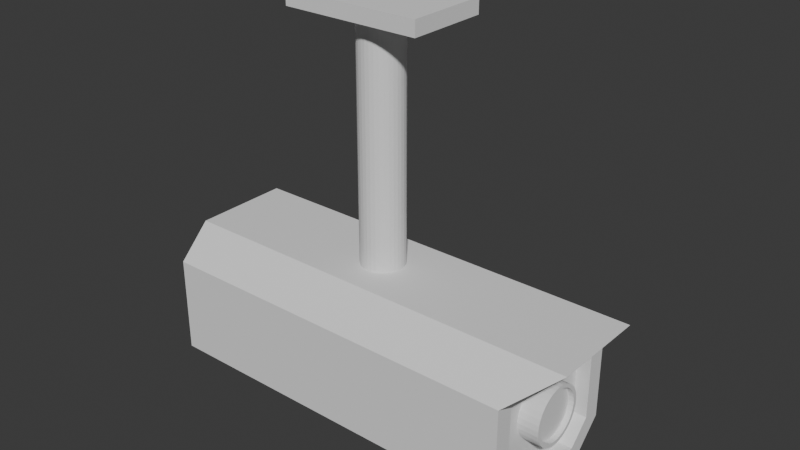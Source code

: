 # Source: cam.blend  (saved by Blender 4.0.36; exported with 4.5.12 LTS)
import bpy
from mathutils import Matrix  # noqa: F401  (used for matrix-valued properties, if any)

bpy.ops.wm.read_factory_settings(use_empty=True)
scene = bpy.context.scene
scene.name = 'Scene'

# ---- collections
col_collection = bpy.data.collections.new('Collection'); scene.collection.children.link(col_collection)

# ---- materials (node trees are filled in below, after node groups)
mat_material_001 = bpy.data.materials.new('Material.001')
mat_material_001.use_transparent_shadow = False
mat_material_001.roughness = 1.0
mat_material_002 = bpy.data.materials.new('Material.002')
mat_material_002.use_transparent_shadow = False
mat_material_002.roughness = 1.0
mat_material_003 = bpy.data.materials.new('Material.003')
mat_material_003.use_transparent_shadow = False
mat_material_003.roughness = 1.0
mat_material_004 = bpy.data.materials.new('Material.004')
mat_material_004.use_transparent_shadow = False
mat_material_004.roughness = 1.0
mat_material_005 = bpy.data.materials.new('Material.005')
mat_material_005.use_transparent_shadow = False
mat_material_005.roughness = 1.0
mat_material_006 = bpy.data.materials.new('Material.006')
mat_material_006.use_transparent_shadow = False
mat_material_006.roughness = 1.0
mat_material_007 = bpy.data.materials.new('Material.007')
mat_material_007.use_transparent_shadow = False
mat_material_007.roughness = 1.0

# ---- material node trees
mat_material_001.use_nodes = True; mat_material_001.node_tree.nodes.clear()
_N = mat_material_001.node_tree.nodes; _L = mat_material_001.node_tree.links
n0 = _N.new('ShaderNodeBsdfPrincipled'); n0.name = 'Principled BSDF'; n0.location = (0, 300)
n0.inputs[2].default_value = 1.0
n0.inputs[3].default_value = 1.45
n0.inputs[13].default_value = 0.0
n1 = _N.new('ShaderNodeOutputMaterial'); n1.name = 'Material Output'; n1.location = (280, 300)
_L.new(n0.outputs[0], n1.inputs[0])
n1.is_active_output = True
mat_material_002.use_nodes = True; mat_material_002.node_tree.nodes.clear()
_N = mat_material_002.node_tree.nodes; _L = mat_material_002.node_tree.links
n0 = _N.new('ShaderNodeBsdfPrincipled'); n0.name = 'Principled BSDF'; n0.location = (0, 300)
n0.inputs[2].default_value = 1.0
n0.inputs[3].default_value = 1.45
n0.inputs[13].default_value = 0.0
n1 = _N.new('ShaderNodeOutputMaterial'); n1.name = 'Material Output'; n1.location = (280, 300)
_L.new(n0.outputs[0], n1.inputs[0])
n1.is_active_output = True
mat_material_003.use_nodes = True; mat_material_003.node_tree.nodes.clear()
_N = mat_material_003.node_tree.nodes; _L = mat_material_003.node_tree.links
n0 = _N.new('ShaderNodeBsdfPrincipled'); n0.name = 'Principled BSDF'; n0.location = (0, 300)
n0.inputs[2].default_value = 1.0
n0.inputs[3].default_value = 1.45
n0.inputs[13].default_value = 0.0
n1 = _N.new('ShaderNodeOutputMaterial'); n1.name = 'Material Output'; n1.location = (280, 300)
_L.new(n0.outputs[0], n1.inputs[0])
n1.is_active_output = True
mat_material_004.use_nodes = True; mat_material_004.node_tree.nodes.clear()
_N = mat_material_004.node_tree.nodes; _L = mat_material_004.node_tree.links
n0 = _N.new('ShaderNodeBsdfPrincipled'); n0.name = 'Principled BSDF'; n0.location = (0, 300)
n0.inputs[2].default_value = 1.0
n0.inputs[3].default_value = 1.45
n0.inputs[13].default_value = 0.0
n1 = _N.new('ShaderNodeOutputMaterial'); n1.name = 'Material Output'; n1.location = (280, 300)
_L.new(n0.outputs[0], n1.inputs[0])
n1.is_active_output = True
mat_material_005.use_nodes = True; mat_material_005.node_tree.nodes.clear()
_N = mat_material_005.node_tree.nodes; _L = mat_material_005.node_tree.links
n0 = _N.new('ShaderNodeBsdfPrincipled'); n0.name = 'Principled BSDF'; n0.location = (0, 300)
n0.inputs[2].default_value = 1.0
n0.inputs[3].default_value = 1.45
n0.inputs[13].default_value = 0.0
n1 = _N.new('ShaderNodeOutputMaterial'); n1.name = 'Material Output'; n1.location = (280, 300)
_L.new(n0.outputs[0], n1.inputs[0])
n1.is_active_output = True
mat_material_006.use_nodes = True; mat_material_006.node_tree.nodes.clear()
_N = mat_material_006.node_tree.nodes; _L = mat_material_006.node_tree.links
n0 = _N.new('ShaderNodeBsdfPrincipled'); n0.name = 'Principled BSDF'; n0.location = (0, 300)
n0.inputs[2].default_value = 1.0
n0.inputs[3].default_value = 1.45
n0.inputs[13].default_value = 0.0
n1 = _N.new('ShaderNodeOutputMaterial'); n1.name = 'Material Output'; n1.location = (280, 300)
_L.new(n0.outputs[0], n1.inputs[0])
n1.is_active_output = True
mat_material_007.use_nodes = True; mat_material_007.node_tree.nodes.clear()
_N = mat_material_007.node_tree.nodes; _L = mat_material_007.node_tree.links
n0 = _N.new('ShaderNodeBsdfPrincipled'); n0.name = 'Principled BSDF'; n0.location = (0, 300)
n0.inputs[2].default_value = 1.0
n0.inputs[3].default_value = 1.45
n0.inputs[13].default_value = 0.0
n1 = _N.new('ShaderNodeOutputMaterial'); n1.name = 'Material Output'; n1.location = (280, 300)
_L.new(n0.outputs[0], n1.inputs[0])
n1.is_active_output = True

# ---- world
world_world = bpy.data.worlds.new('World'); scene.world = world_world
world_world.use_nodes = True; world_world.node_tree.nodes.clear()
_N = world_world.node_tree.nodes; _L = world_world.node_tree.links
n0 = _N.new('ShaderNodeOutputWorld'); n0.name = 'World Output'; n0.location = (300, 300)
n1 = _N.new('ShaderNodeBackground'); n1.name = 'Background'; n1.location = (10, 300)
n1.inputs[0].default_value = (0.05088, 0.05088, 0.05088, 1.0)
_L.new(n1.outputs[0], n0.inputs[0])
n0.is_active_output = True
world_world.color = (0.05088, 0.05088, 0.05088)
world_world.use_sun_shadow = False
world_world.sun_shadow_jitter_overblur = 0.0

# ---- meshes
me_cube_001 = bpy.data.meshes.new('Cube.001')
me_cube_001.from_pydata([(2.321, 0.5082, -0.7765), (2.606, 0.7765, -0.5082), (2.321, -0.7765, -0.5082), (2.321, -0.5082, -0.7765), (2.606, 0.7765, 0.5082), (2.321, 0.5082, 0.7765), (2.321, -0.5082, 0.7765), (2.321, -0.7765, 0.5082), (-2.321, 1.0, -0.6007), (-2.321, 0.6007, -1.0), (-2.321, -0.6007, -1.0), (-2.321, -1.0, -0.6007), (-2.321, 0.6007, 1.0), (-2.321, 1.0, 0.6007), (-2.321, -1.0, 0.6007), (-2.321, -0.6007, 1.0), (2.321, -0.6007, -1.0), (2.321, -1.0, -0.6007), (2.321, 0.6007, 1.0), (2.817, 1.0, 0.6007), (2.321, -1.0, 0.6007), (2.321, -0.6007, 1.0), (2.817, 1.0, -0.6007), (2.321, 0.6007, -1.0), (2.143, -0.5082, -0.7765), (2.143, -0.7765, -0.5082), (2.143, 0.5082, 0.7765), (2.143, 0.7765, 0.5082), (2.143, -0.7765, 0.5082), (2.143, -0.5082, 0.7765), (2.143, 0.7765, -0.5082), (2.143, 0.5082, -0.7765), (2.165, 0.0, -0.02936), (2.336, 0.0, -0.3179), (2.165, -0.005727, -0.02879), (2.336, -0.06202, -0.3118), (2.165, -0.01123, -0.02712), (2.336, -0.1217, -0.2937), (2.165, -0.01631, -0.02441), (2.336, -0.1766, -0.2643), (2.165, -0.02076, -0.02076), (2.336, -0.2248, -0.2248), (2.165, -0.02441, -0.01631), (2.336, -0.2643, -0.1766), (2.165, -0.02712, -0.01123), (2.336, -0.2937, -0.1217), (2.165, -0.02879, -0.005727), (2.336, -0.3118, -0.06202), (2.165, -0.02936, 0.0), (2.336, -0.3179, 0.0), (2.165, -0.02879, 0.005727), (2.336, -0.3118, 0.06202), (2.165, -0.02712, 0.01123), (2.336, -0.2937, 0.1217), (2.165, -0.02441, 0.01631), (2.336, -0.2643, 0.1766), (2.165, -0.02076, 0.02076), (2.336, -0.2248, 0.2248), (2.165, -0.01631, 0.02441), (2.336, -0.1766, 0.2643), (2.165, -0.01123, 0.02712), (2.336, -0.1217, 0.2937), (2.165, -0.005727, 0.02879), (2.336, -0.06202, 0.3118), (2.165, 0.0, 0.02936), (2.336, 0.0, 0.3179), (2.165, 0.005727, 0.02879), (2.336, 0.06202, 0.3118), (2.165, 0.01123, 0.02712), (2.336, 0.1217, 0.2937), (2.165, 0.01631, 0.02441), (2.336, 0.1766, 0.2643), (2.165, 0.02076, 0.02076), (2.336, 0.2248, 0.2248), (2.165, 0.02441, 0.01631), (2.336, 0.2643, 0.1766), (2.165, 0.02712, 0.01123), (2.336, 0.2937, 0.1217), (2.165, 0.02879, 0.005727), (2.336, 0.3118, 0.06202), (2.165, 0.02936, 0.0), (2.336, 0.3179, 0.0), (2.165, 0.02879, -0.005727), (2.336, 0.3118, -0.06202), (2.165, 0.02712, -0.01123), (2.336, 0.2937, -0.1217), (2.165, 0.02441, -0.01631), (2.336, 0.2643, -0.1766), (2.165, 0.02076, -0.02076), (2.336, 0.2248, -0.2248), (2.165, 0.01631, -0.02441), (2.336, 0.1766, -0.2643), (2.165, 0.01123, -0.02712), (2.336, 0.1217, -0.2937), (2.165, 0.005727, -0.02879), (2.336, 0.06202, -0.3118), (2.402, 0.0, -0.3179), (2.402, -0.06202, -0.3118), (2.402, -0.1217, -0.2937), (2.402, -0.1766, -0.2643), (2.402, -0.2248, -0.2248), (2.402, -0.2643, -0.1766), (2.402, -0.2937, -0.1217), (2.402, -0.3118, -0.06202), (2.402, -0.3179, 0.0), (2.402, -0.3118, 0.06202), (2.402, -0.2937, 0.1217), (2.402, -0.2643, 0.1766), (2.402, -0.2248, 0.2248), (2.402, -0.1766, 0.2643), (2.402, -0.1217, 0.2937), (2.402, -0.06202, 0.3118), (2.402, 0.0, 0.3179), (2.402, 0.06202, 0.3118), (2.402, 0.1217, 0.2937), (2.402, 0.1766, 0.2643), (2.402, 0.2248, 0.2248), (2.402, 0.2643, 0.1766), (2.402, 0.2937, 0.1217), (2.402, 0.3118, 0.06202), (2.402, 0.3179, 0.0), (2.402, 0.3118, -0.06202), (2.402, 0.2937, -0.1217), (2.402, 0.2643, -0.1766), (2.402, 0.2248, -0.2248), (2.402, 0.1766, -0.2643), (2.402, 0.1217, -0.2937), (2.402, 0.06202, -0.3118), (2.402, 0.0, -0.3662), (2.402, -0.07145, -0.3592), (2.402, -0.1402, -0.3384), (2.402, -0.2035, -0.3045), (2.402, -0.259, -0.259), (2.402, -0.3045, -0.2035), (2.402, -0.3384, -0.1402), (2.402, -0.3592, -0.07145), (2.402, -0.3662, 0.0), (2.402, -0.3592, 0.07145), (2.402, -0.3384, 0.1402), (2.402, -0.3045, 0.2035), (2.402, -0.259, 0.259), (2.402, -0.2035, 0.3045), (2.402, -0.1402, 0.3384), (2.402, -0.07145, 0.3592), (2.402, 0.0, 0.3662), (2.402, 0.07145, 0.3592), (2.402, 0.1402, 0.3384), (2.402, 0.2035, 0.3045), (2.402, 0.259, 0.259), (2.402, 0.3045, 0.2035), (2.402, 0.3384, 0.1402), (2.402, 0.3592, 0.07145), (2.402, 0.3662, 0.0), (2.402, 0.3592, -0.07145), (2.402, 0.3384, -0.1402), (2.402, 0.3045, -0.2035), (2.402, 0.259, -0.259), (2.402, 0.2035, -0.3045), (2.402, 0.1402, -0.3384), (2.402, 0.07145, -0.3592), (1.888, 0.0, -0.3662), (1.888, -0.07145, -0.3592), (1.888, -0.1402, -0.3384), (1.888, -0.2035, -0.3045), (1.888, -0.259, -0.259), (1.888, -0.3045, -0.2035), (1.888, -0.3384, -0.1402), (1.888, -0.3592, -0.07145), (1.888, -0.3662, 0.0), (1.888, -0.3592, 0.07145), (1.888, -0.3384, 0.1402), (1.888, -0.3045, 0.2035), (1.888, -0.259, 0.259), (1.888, -0.2035, 0.3045), (1.888, -0.1402, 0.3384), (1.888, -0.07145, 0.3592), (1.888, 0.0, 0.3662), (1.888, 0.07145, 0.3592), (1.888, 0.1402, 0.3384), (1.888, 0.2035, 0.3045), (1.888, 0.259, 0.259), (1.888, 0.3045, 0.2035), (1.888, 0.3384, 0.1402), (1.888, 0.3592, 0.07145), (1.888, 0.3662, 0.0), (1.888, 0.3592, -0.07145), (1.888, 0.3384, -0.1402), (1.888, 0.3045, -0.2035), (1.888, 0.259, -0.259), (1.888, 0.2035, -0.3045), (1.888, 0.1402, -0.3384), (1.888, 0.07145, -0.3592), (1.971, 0.4465, -0.6076), (2.275, 0.4465, -0.5404), (1.971, 0.4168, -0.6046), (2.275, 0.4299, -0.5388), (1.971, 0.3884, -0.596), (2.275, 0.414, -0.534), (1.971, 0.3621, -0.582), (2.275, 0.3994, -0.5261), (1.971, 0.3391, -0.5631), (2.275, 0.3866, -0.5156), (1.971, 0.3202, -0.5401), (2.275, 0.376, -0.5028), (1.971, 0.3062, -0.5138), (2.275, 0.3682, -0.4881), (1.971, 0.2975, -0.4853), (2.275, 0.3634, -0.4722), (1.971, 0.2946, -0.4557), (2.275, 0.3617, -0.4557), (1.971, 0.2975, -0.4261), (2.275, 0.3634, -0.4391), (1.971, 0.3062, -0.3976), (2.275, 0.3682, -0.4233), (1.971, 0.3202, -0.3713), (2.275, 0.376, -0.4086), (1.971, 0.3391, -0.3483), (2.275, 0.3866, -0.3958), (1.971, 0.3621, -0.3294), (2.275, 0.3994, -0.3852), (1.971, 0.3884, -0.3154), (2.275, 0.414, -0.3774), (1.971, 0.4168, -0.3067), (2.275, 0.4299, -0.3726), (1.971, 0.4465, -0.3038), (2.275, 0.4465, -0.3709), (1.971, 0.4761, -0.3067), (2.275, 0.463, -0.3726), (1.971, 0.5046, -0.3154), (2.275, 0.4789, -0.3774), (1.971, 0.5308, -0.3294), (2.275, 0.4935, -0.3852), (1.971, 0.5539, -0.3483), (2.275, 0.5064, -0.3958), (1.971, 0.5727, -0.3713), (2.275, 0.5169, -0.4086), (1.971, 0.5868, -0.3976), (2.275, 0.5248, -0.4233), (1.971, 0.5954, -0.4261), (2.275, 0.5296, -0.4391), (1.971, 0.5983, -0.4557), (2.275, 0.5312, -0.4557), (1.971, 0.5954, -0.4853), (2.275, 0.5296, -0.4722), (1.971, 0.5868, -0.5138), (2.275, 0.5248, -0.4881), (1.971, 0.5727, -0.5401), (2.275, 0.5169, -0.5028), (1.971, 0.5539, -0.5631), (2.275, 0.5064, -0.5156), (1.971, 0.5308, -0.582), (2.275, 0.4935, -0.5261), (1.971, 0.5046, -0.596), (2.275, 0.4789, -0.534), (1.971, 0.4761, -0.6046), (2.275, 0.463, -0.5388), (2.275, 0.4168, -0.6046), (2.275, 0.4465, -0.6076), (2.275, 0.3884, -0.596), (2.275, 0.3621, -0.582), (2.275, 0.3391, -0.5631), (2.275, 0.3202, -0.5401), (2.275, 0.3062, -0.5138), (2.275, 0.2975, -0.4853), (2.275, 0.2946, -0.4557), (2.275, 0.2975, -0.4261), (2.275, 0.3062, -0.3976), (2.275, 0.3202, -0.3713), (2.275, 0.3391, -0.3483), (2.275, 0.3621, -0.3294), (2.275, 0.3884, -0.3154), (2.275, 0.4168, -0.3067), (2.275, 0.4465, -0.3038), (2.275, 0.4761, -0.3067), (2.275, 0.5046, -0.3154), (2.275, 0.5308, -0.3294), (2.275, 0.5539, -0.3483), (2.275, 0.5727, -0.3713), (2.275, 0.5868, -0.3976), (2.275, 0.5954, -0.4261), (2.275, 0.5983, -0.4557), (2.275, 0.5954, -0.4853), (2.275, 0.5868, -0.5138), (2.275, 0.5727, -0.5401), (2.275, 0.5539, -0.5631), (2.275, 0.5308, -0.582), (2.275, 0.5046, -0.596), (2.275, 0.4761, -0.6046), (2.316, 0.4299, -0.5388), (2.316, 0.4465, -0.5404), (2.316, 0.414, -0.534), (2.316, 0.3994, -0.5261), (2.316, 0.3866, -0.5156), (2.316, 0.376, -0.5028), (2.316, 0.3682, -0.4881), (2.316, 0.3634, -0.4722), (2.316, 0.3617, -0.4557), (2.316, 0.3634, -0.4391), (2.316, 0.3682, -0.4233), (2.316, 0.376, -0.4086), (2.316, 0.3866, -0.3958), (2.316, 0.3994, -0.3852), (2.316, 0.414, -0.3774), (2.316, 0.4299, -0.3726), (2.316, 0.4465, -0.3709), (2.316, 0.463, -0.3726), (2.316, 0.4789, -0.3774), (2.316, 0.4935, -0.3852), (2.316, 0.5064, -0.3958), (2.316, 0.5169, -0.4086), (2.316, 0.5248, -0.4233), (2.316, 0.5296, -0.4391), (2.316, 0.5312, -0.4557), (2.316, 0.5296, -0.4722), (2.316, 0.5248, -0.4881), (2.316, 0.5169, -0.5028), (2.316, 0.5064, -0.5156), (2.316, 0.4935, -0.5261), (2.316, 0.4789, -0.534), (2.316, 0.463, -0.5388)], [], [(11, 17, 20, 14), (14, 15, 12, 13, 8, 9, 10, 11), (21, 18, 12, 15), (22, 8, 13, 19), (1, 4, 27, 30), (17, 11, 10, 16), (19, 13, 12, 18), (14, 20, 21, 15), (8, 22, 23, 9), (10, 9, 23, 16), (3, 2, 17, 16), (5, 4, 19, 18), (7, 6, 21, 20), (1, 0, 23, 22), (0, 3, 16, 23), (2, 7, 20, 17), (4, 1, 22, 19), (6, 5, 18, 21), (25, 24, 31, 30, 27, 26, 29, 28), (3, 0, 31, 24), (6, 7, 28, 29), (2, 3, 24, 25), (5, 6, 29, 26), (7, 2, 25, 28), (0, 1, 30, 31), (4, 5, 26, 27), (32, 33, 35, 34), (34, 35, 37, 36), (36, 37, 39, 38), (38, 39, 41, 40), (40, 41, 43, 42), (42, 43, 45, 44), (44, 45, 47, 46), (46, 47, 49, 48), (48, 49, 51, 50), (50, 51, 53, 52), (52, 53, 55, 54), (54, 55, 57, 56), (56, 57, 59, 58), (58, 59, 61, 60), (60, 61, 63, 62), (62, 63, 65, 64), (64, 65, 67, 66), (66, 67, 69, 68), (68, 69, 71, 70), (70, 71, 73, 72), (72, 73, 75, 74), (74, 75, 77, 76), (76, 77, 79, 78), (78, 79, 81, 80), (80, 81, 83, 82), (82, 83, 85, 84), (84, 85, 87, 86), (86, 87, 89, 88), (88, 89, 91, 90), (90, 91, 93, 92), (92, 93, 95, 94), (94, 95, 33, 32), (32, 34, 36, 38, 40, 42, 44, 46, 48, 50, 52, 54, 56, 58, 60, 62, 64, 66, 68, 70, 72, 74, 76, 78, 80, 82, 84, 86, 88, 90, 92, 94), (41, 39, 99, 100), (59, 57, 108, 109), (77, 75, 117, 118), (95, 93, 126, 127), (51, 49, 104, 105), (69, 67, 113, 114), (87, 85, 122, 123), (43, 41, 100, 101), (61, 59, 109, 110), (79, 77, 118, 119), (35, 33, 96, 97), (33, 95, 127, 96), (53, 51, 105, 106), (71, 69, 114, 115), (89, 87, 123, 124), (45, 43, 101, 102), (63, 61, 110, 111), (81, 79, 119, 120), (37, 35, 97, 98), (55, 53, 106, 107), (73, 71, 115, 116), (91, 89, 124, 125), (47, 45, 102, 103), (65, 63, 111, 112), (83, 81, 120, 121), (39, 37, 98, 99), (57, 55, 107, 108), (75, 73, 116, 117), (93, 91, 125, 126), (49, 47, 103, 104), (67, 65, 112, 113), (85, 83, 121, 122), (106, 105, 137, 138), (120, 119, 151, 152), (107, 106, 138, 139), (121, 120, 152, 153), (108, 107, 139, 140), (122, 121, 153, 154), (109, 108, 140, 141), (123, 122, 154, 155), (110, 109, 141, 142), (97, 96, 128, 129), (124, 123, 155, 156), (111, 110, 142, 143), (98, 97, 129, 130), (125, 124, 156, 157), (112, 111, 143, 144), (99, 98, 130, 131), (126, 125, 157, 158), (113, 112, 144, 145), (100, 99, 131, 132), (127, 126, 158, 159), (114, 113, 145, 146), (101, 100, 132, 133), (96, 127, 159, 128), (115, 114, 146, 147), (102, 101, 133, 134), (116, 115, 147, 148), (103, 102, 134, 135), (117, 116, 148, 149), (104, 103, 135, 136), (118, 117, 149, 150), (105, 104, 136, 137), (119, 118, 150, 151), (141, 140, 172, 173), (155, 154, 186, 187), (142, 141, 173, 174), (129, 128, 160, 161), (156, 155, 187, 188), (143, 142, 174, 175), (130, 129, 161, 162), (157, 156, 188, 189), (144, 143, 175, 176), (131, 130, 162, 163), (158, 157, 189, 190), (145, 144, 176, 177), (132, 131, 163, 164), (159, 158, 190, 191), (146, 145, 177, 178), (133, 132, 164, 165), (128, 159, 191, 160), (147, 146, 178, 179), (134, 133, 165, 166), (148, 147, 179, 180), (135, 134, 166, 167), (149, 148, 180, 181), (136, 135, 167, 168), (150, 149, 181, 182), (137, 136, 168, 169), (151, 150, 182, 183), (138, 137, 169, 170), (152, 151, 183, 184), (139, 138, 170, 171), (153, 152, 184, 185), (140, 139, 171, 172), (154, 153, 185, 186), (35, 37, 39, 41, 43, 45, 47, 49, 51, 53, 55, 57, 59, 61, 63, 65, 67, 69, 71, 73, 75, 77, 79, 81, 83, 85, 87, 89, 91, 93, 95, 33), (192, 257, 256, 194), (194, 256, 258, 196), (196, 258, 259, 198), (198, 259, 260, 200), (200, 260, 261, 202), (202, 261, 262, 204), (204, 262, 263, 206), (206, 263, 264, 208), (208, 264, 265, 210), (210, 265, 266, 212), (212, 266, 267, 214), (214, 267, 268, 216), (216, 268, 269, 218), (218, 269, 270, 220), (220, 270, 271, 222), (222, 271, 272, 224), (224, 272, 273, 226), (226, 273, 274, 228), (228, 274, 275, 230), (230, 275, 276, 232), (232, 276, 277, 234), (234, 277, 278, 236), (236, 278, 279, 238), (238, 279, 280, 240), (240, 280, 281, 242), (242, 281, 282, 244), (244, 282, 283, 246), (246, 283, 284, 248), (248, 284, 285, 250), (250, 285, 286, 252), (252, 286, 287, 254), (254, 287, 257, 192), (192, 194, 196, 198, 200, 202, 204, 206, 208, 210, 212, 214, 216, 218, 220, 222, 224, 226, 228, 230, 232, 234, 236, 238, 240, 242, 244, 246, 248, 250, 252, 254), (193, 195, 256, 257), (195, 197, 258, 256), (197, 199, 259, 258), (199, 201, 260, 259), (201, 203, 261, 260), (203, 205, 262, 261), (205, 207, 263, 262), (207, 209, 264, 263), (209, 211, 265, 264), (211, 213, 266, 265), (213, 215, 267, 266), (215, 217, 268, 267), (217, 219, 269, 268), (219, 221, 270, 269), (221, 223, 271, 270), (223, 225, 272, 271), (225, 227, 273, 272), (227, 229, 274, 273), (229, 231, 275, 274), (231, 233, 276, 275), (233, 235, 277, 276), (235, 237, 278, 277), (237, 239, 279, 278), (239, 241, 280, 279), (241, 243, 281, 280), (243, 245, 282, 281), (245, 247, 283, 282), (247, 249, 284, 283), (249, 251, 285, 284), (251, 253, 286, 285), (253, 255, 287, 286), (255, 193, 257, 287), (213, 211, 297, 298), (288, 289, 319, 318, 317, 316, 315, 314, 313, 312, 311, 310, 309, 308, 307, 306, 305, 304, 303, 302, 301, 300, 299, 298, 297, 296, 295, 294, 293, 292, 291, 290), (241, 239, 311, 312), (215, 213, 298, 299), (243, 241, 312, 313), (217, 215, 299, 300), (245, 243, 313, 314), (219, 217, 300, 301), (247, 245, 314, 315), (221, 219, 301, 302), (195, 193, 289, 288), (249, 247, 315, 316), (223, 221, 302, 303), (197, 195, 288, 290), (251, 249, 316, 317), (225, 223, 303, 304), (199, 197, 290, 291), (253, 251, 317, 318), (227, 225, 304, 305), (201, 199, 291, 292), (255, 253, 318, 319), (229, 227, 305, 306), (203, 201, 292, 293), (193, 255, 319, 289), (231, 229, 306, 307), (205, 203, 293, 294), (233, 231, 307, 308), (207, 205, 294, 295), (235, 233, 308, 309), (209, 207, 295, 296), (237, 235, 309, 310), (211, 209, 296, 297), (239, 237, 310, 311)])
me_cube_001.polygons.foreach_set('material_index', [0, 0, 0, 0, 0, 0, 0, 0, 0, 0, 0, 0, 0, 0, 0, 0, 0, 0, 0, 0, 0, 0, 0, 0, 0, 0, 1, 1, 1, 1, 1, 1, 1, 1, 1, 1, 1, 1, 1, 1, 1, 1, 1, 1, 1, 1, 1, 1, 1, 1, 1, 1, 1, 1, 1, 1, 1, 1, 1, 1, 1, 1, 1, 1, 1, 1, 1, 1, 1, 1, 1, 1, 1, 1, 1, 1, 1, 1, 1, 1, 1, 1, 1, 1, 1, 1, 1, 1, 1, 1, 1, 1, 1, 1, 1, 1, 1, 1, 1, 1, 1, 1, 1, 1, 1, 1, 1, 1, 1, 1, 1, 1, 1, 1, 1, 1, 1, 1, 1, 1, 1, 1, 1, 1, 1, 1, 1, 1, 1, 1, 1, 1, 1, 1, 1, 1, 1, 1, 1, 1, 1, 1, 1, 1, 1, 1, 1, 1, 1, 1, 1, 1, 1, 1, 1, 2, 3, 3, 3, 3, 3, 3, 3, 3, 3, 3, 3, 3, 3, 3, 3, 3, 3, 3, 3, 3, 3, 3, 3, 3, 3, 3, 3, 3, 3, 3, 3, 3, 3, 3, 3, 3, 3, 3, 3, 3, 3, 3, 3, 3, 3, 3, 3, 3, 3, 3, 3, 3, 3, 3, 3, 3, 3, 3, 3, 3, 3, 3, 3, 3, 3, 4, 4, 4, 4, 4, 4, 4, 4, 4, 4, 4, 4, 4, 4, 4, 4, 4, 4, 4, 4, 4, 4, 4, 4, 4, 4, 4, 4, 4, 4, 4, 4, 4])
_uv = me_cube_001.uv_layers.new(name='UVMap')
_uv.uv.foreach_set('vector', [0.125, 0.5499, 0.375, 0.5499, 0.375, 0.7001, 0.125, 0.7001, 0.375, 0.04991, 0.4249, 0.0, 0.5751, 0.0, 0.625, 0.04991, 0.625, 0.2001, 0.5751, 0.25, 0.4249, 0.25, 0.375, 0.2001, 0.4249, 0.75, 0.5751, 0.75, 0.5751, 1.0, 0.4249, 1.0, 0.625, 0.5499, 0.875, 0.5499, 0.875, 0.7001, 0.625, 0.7001, 0.5971, 0.5615, 0.5971, 0.6885, 0.5971, 0.6885, 0.5971, 0.5615, 0.375, 0.5499, 0.125, 0.5499, 0.125, 0.5, 0.375, 0.5, 0.625, 0.75, 0.625, 1.0, 0.5751, 1.0, 0.5751, 0.75, 0.125, 0.7001, 0.375, 0.7001, 0.375, 0.75, 0.125, 0.75, 0.625, 0.25, 0.625, 0.5, 0.5751, 0.5, 0.5751, 0.25, 0.4249, 0.25, 0.5751, 0.25, 0.5751, 0.5, 0.4249, 0.5, 0.4365, 0.5279, 0.4029, 0.5615, 0.375, 0.5499, 0.4249, 0.5, 0.5635, 0.7221, 0.5971, 0.6885, 0.625, 0.7001, 0.5751, 0.75, 0.4029, 0.6885, 0.4365, 0.7221, 0.4249, 0.75, 0.375, 0.7001, 0.5971, 0.5615, 0.5635, 0.5279, 0.5751, 0.5, 0.625, 0.5499, 0.5635, 0.5279, 0.4365, 0.5279, 0.4249, 0.5, 0.5751, 0.5, 0.4029, 0.5615, 0.4029, 0.6885, 0.375, 0.7001, 0.375, 0.5499, 0.5971, 0.6885, 0.5971, 0.5615, 0.625, 0.5499, 0.625, 0.7001, 0.4365, 0.7221, 0.5635, 0.7221, 0.5751, 0.75, 0.4249, 0.75, 0.4029, 0.5615, 0.4365, 0.5279, 0.5635, 0.5279, 0.5971, 0.5615, 0.5971, 0.6885, 0.5635, 0.7221, 0.4365, 0.7221, 0.4029, 0.6885, 0.4365, 0.5279, 0.5635, 0.5279, 0.5635, 0.5279, 0.4365, 0.5279, 0.4365, 0.7221, 0.4029, 0.6885, 0.4029, 0.6885, 0.4365, 0.7221, 0.4029, 0.5615, 0.4365, 0.5279, 0.4365, 0.5279, 0.4029, 0.5615, 0.5635, 0.7221, 0.4365, 0.7221, 0.4365, 0.7221, 0.5635, 0.7221, 0.4029, 0.6885, 0.4029, 0.5615, 0.4029, 0.5615, 0.4029, 0.6885, 0.5635, 0.5279, 0.5971, 0.5615, 0.5971, 0.5615, 0.5635, 0.5279, 0.5971, 0.6885, 0.5635, 0.7221, 0.5635, 0.7221, 0.5971, 0.6885, 1.0, 0.5, 1.0, 1.0, 0.9688, 1.0, 0.9688, 0.5, 0.9688, 0.5, 0.9688, 1.0, 0.9375, 1.0, 0.9375, 0.5, 0.9375, 0.5, 0.9375, 1.0, 0.9062, 1.0, 0.9062, 0.5, 0.9062, 0.5, 0.9062, 1.0, 0.875, 1.0, 0.875, 0.5, 0.875, 0.5, 0.875, 1.0, 0.8438, 1.0, 0.8438, 0.5, 0.8438, 0.5, 0.8438, 1.0, 0.8125, 1.0, 0.8125, 0.5, 0.8125, 0.5, 0.8125, 1.0, 0.7812, 1.0, 0.7812, 0.5, 0.7812, 0.5, 0.7812, 1.0, 0.75, 1.0, 0.75, 0.5, 0.75, 0.5, 0.75, 1.0, 0.7188, 1.0, 0.7188, 0.5, 0.7188, 0.5, 0.7188, 1.0, 0.6875, 1.0, 0.6875, 0.5, 0.6875, 0.5, 0.6875, 1.0, 0.6562, 1.0, 0.6562, 0.5, 0.6562, 0.5, 0.6562, 1.0, 0.625, 1.0, 0.625, 0.5, 0.625, 0.5, 0.625, 1.0, 0.5938, 1.0, 0.5938, 0.5, 0.5938, 0.5, 0.5938, 1.0, 0.5625, 1.0, 0.5625, 0.5, 0.5625, 0.5, 0.5625, 1.0, 0.5312, 1.0, 0.5312, 0.5, 0.5312, 0.5, 0.5312, 1.0, 0.5, 1.0, 0.5, 0.5, 0.5, 0.5, 0.5, 1.0, 0.4688, 1.0, 0.4688, 0.5, 0.4688, 0.5, 0.4688, 1.0, 0.4375, 1.0, 0.4375, 0.5, 0.4375, 0.5, 0.4375, 1.0, 0.4062, 1.0, 0.4062, 0.5, 0.4062, 0.5, 0.4062, 1.0, 0.375, 1.0, 0.375, 0.5, 0.375, 0.5, 0.375, 1.0, 0.3438, 1.0, 0.3438, 0.5, 0.3438, 0.5, 0.3438, 1.0, 0.3125, 1.0, 0.3125, 0.5, 0.3125, 0.5, 0.3125, 1.0, 0.2812, 1.0, 0.2812, 0.5, 0.2812, 0.5, 0.2812, 1.0, 0.25, 1.0, 0.25, 0.5, 0.25, 0.5, 0.25, 1.0, 0.2188, 1.0, 0.2188, 0.5, 0.2188, 0.5, 0.2188, 1.0, 0.1875, 1.0, 0.1875, 0.5, 0.1875, 0.5, 0.1875, 1.0, 0.1562, 1.0, 0.1562, 0.5, 0.1562, 0.5, 0.1562, 1.0, 0.125, 1.0, 0.125, 0.5, 0.125, 0.5, 0.125, 1.0, 0.09375, 1.0, 0.09375, 0.5, 0.09375, 0.5, 0.09375, 1.0, 0.0625, 1.0, 0.0625, 0.5, 0.0625, 0.5, 0.0625, 1.0, 0.03125, 1.0, 0.03125, 0.5, 0.03125, 0.5, 0.03125, 1.0, 0.0, 1.0, 0.0, 0.5, 0.75, 0.49, 0.7968, 0.4854, 0.8418, 0.4717, 0.8833, 0.4496, 0.9197, 0.4197, 0.9496, 0.3833, 0.9717, 0.3418, 0.9854, 0.2968, 0.99, 0.25, 0.9854, 0.2032, 0.9717, 0.1582, 0.9496, 0.1167, 0.9197, 0.08029, 0.8833, 0.05045, 0.8418, 0.02827, 0.7968, 0.01461, 0.75, 0.01, 0.7032, 0.01461, 0.6582, 0.02827, 0.6167, 0.05045, 0.5803, 0.08029, 0.5504, 0.1167, 0.5283, 0.1582, 0.5146, 0.2032, 0.51, 0.25, 0.5146, 0.2968, 0.5283, 0.3418, 0.5504, 0.3833, 0.5803, 0.4197, 0.6167, 0.4496, 0.6582, 0.4717, 0.7032, 0.4854, 0.875, 1.0, 0.9062, 1.0, 0.9062, 1.0, 0.875, 1.0, 0.5938, 1.0, 0.625, 1.0, 0.625, 1.0, 0.5938, 1.0, 0.3125, 1.0, 0.3438, 1.0, 0.3438, 1.0, 0.3125, 1.0, 0.03125, 1.0, 0.0625, 1.0, 0.0625, 1.0, 0.03125, 1.0, 0.7188, 1.0, 0.75, 1.0, 0.75, 1.0, 0.7188, 1.0, 0.4375, 1.0, 0.4688, 1.0, 0.4688, 1.0, 0.4375, 1.0, 0.1562, 1.0, 0.1875, 1.0, 0.1875, 1.0, 0.1562, 1.0, 0.8438, 1.0, 0.875, 1.0, 0.875, 1.0, 0.8438, 1.0, 0.5625, 1.0, 0.5938, 1.0, 0.5938, 1.0, 0.5625, 1.0, 0.2812, 1.0, 0.3125, 1.0, 0.3125, 1.0, 0.2812, 1.0, 0.9688, 1.0, 1.0, 1.0, 1.0, 1.0, 0.9688, 1.0, 0.0, 1.0, 0.03125, 1.0, 0.03125, 1.0, 0.0, 1.0, 0.6875, 1.0, 0.7188, 1.0, 0.7188, 1.0, 0.6875, 1.0, 0.4062, 1.0, 0.4375, 1.0, 0.4375, 1.0, 0.4062, 1.0, 0.125, 1.0, 0.1562, 1.0, 0.1562, 1.0, 0.125, 1.0, 0.8125, 1.0, 0.8438, 1.0, 0.8438, 1.0, 0.8125, 1.0, 0.5312, 1.0, 0.5625, 1.0, 0.5625, 1.0, 0.5312, 1.0, 0.25, 1.0, 0.2812, 1.0, 0.2812, 1.0, 0.25, 1.0, 0.9375, 1.0, 0.9688, 1.0, 0.9688, 1.0, 0.9375, 1.0, 0.6562, 1.0, 0.6875, 1.0, 0.6875, 1.0, 0.6562, 1.0, 0.375, 1.0, 0.4062, 1.0, 0.4062, 1.0, 0.375, 1.0, 0.09375, 1.0, 0.125, 1.0, 0.125, 1.0, 0.09375, 1.0, 0.7812, 1.0, 0.8125, 1.0, 0.8125, 1.0, 0.7812, 1.0, 0.5, 1.0, 0.5312, 1.0, 0.5312, 1.0, 0.5, 1.0, 0.2188, 1.0, 0.25, 1.0, 0.25, 1.0, 0.2188, 1.0, 0.9062, 1.0, 0.9375, 1.0, 0.9375, 1.0, 0.9062, 1.0, 0.625, 1.0, 0.6562, 1.0, 0.6562, 1.0, 0.625, 1.0, 0.3438, 1.0, 0.375, 1.0, 0.375, 1.0, 0.3438, 1.0, 0.0625, 1.0, 0.09375, 1.0, 0.09375, 1.0, 0.0625, 1.0, 0.75, 1.0, 0.7812, 1.0, 0.7812, 1.0, 0.75, 1.0, 0.4688, 1.0, 0.5, 1.0, 0.5, 1.0, 0.4688, 1.0, 0.1875, 1.0, 0.2188, 1.0, 0.2188, 1.0, 0.1875, 1.0, 0.6875, 1.0, 0.7188, 1.0, 0.7188, 1.0, 0.6875, 1.0, 0.25, 1.0, 0.2812, 1.0, 0.2812, 1.0, 0.25, 1.0, 0.6562, 1.0, 0.6875, 1.0, 0.6875, 1.0, 0.6562, 1.0, 0.2188, 1.0, 0.25, 1.0, 0.25, 1.0, 0.2188, 1.0, 0.625, 1.0, 0.6562, 1.0, 0.6562, 1.0, 0.625, 1.0, 0.1875, 1.0, 0.2188, 1.0, 0.2188, 1.0, 0.1875, 1.0, 0.5938, 1.0, 0.625, 1.0, 0.625, 1.0, 0.5938, 1.0, 0.1562, 1.0, 0.1875, 1.0, 0.1875, 1.0, 0.1562, 1.0, 0.5625, 1.0, 0.5938, 1.0, 0.5938, 1.0, 0.5625, 1.0, 0.9688, 1.0, 1.0, 1.0, 1.0, 1.0, 0.9688, 1.0, 0.125, 1.0, 0.1562, 1.0, 0.1562, 1.0, 0.125, 1.0, 0.5312, 1.0, 0.5625, 1.0, 0.5625, 1.0, 0.5312, 1.0, 0.9375, 1.0, 0.9688, 1.0, 0.9688, 1.0, 0.9375, 1.0, 0.09375, 1.0, 0.125, 1.0, 0.125, 1.0, 0.09375, 1.0, 0.5, 1.0, 0.5312, 1.0, 0.5312, 1.0, 0.5, 1.0, 0.9062, 1.0, 0.9375, 1.0, 0.9375, 1.0, 0.9062, 1.0, 0.0625, 1.0, 0.09375, 1.0, 0.09375, 1.0, 0.0625, 1.0, 0.4688, 1.0, 0.5, 1.0, 0.5, 1.0, 0.4688, 1.0, 0.875, 1.0, 0.9062, 1.0, 0.9062, 1.0, 0.875, 1.0, 0.03125, 1.0, 0.0625, 1.0, 0.0625, 1.0, 0.03125, 1.0, 0.4375, 1.0, 0.4688, 1.0, 0.4688, 1.0, 0.4375, 1.0, 0.8438, 1.0, 0.875, 1.0, 0.875, 1.0, 0.8438, 1.0, 0.0, 1.0, 0.03125, 1.0, 0.03125, 1.0, 0.0, 1.0, 0.4062, 1.0, 0.4375, 1.0, 0.4375, 1.0, 0.4062, 1.0, 0.8125, 1.0, 0.8438, 1.0, 0.8438, 1.0, 0.8125, 1.0, 0.375, 1.0, 0.4062, 1.0, 0.4062, 1.0, 0.375, 1.0, 0.7812, 1.0, 0.8125, 1.0, 0.8125, 1.0, 0.7812, 1.0, 0.3438, 1.0, 0.375, 1.0, 0.375, 1.0, 0.3438, 1.0, 0.75, 1.0, 0.7812, 1.0, 0.7812, 1.0, 0.75, 1.0, 0.3125, 1.0, 0.3438, 1.0, 0.3438, 1.0, 0.3125, 1.0, 0.7188, 1.0, 0.75, 1.0, 0.75, 1.0, 0.7188, 1.0, 0.2812, 1.0, 0.3125, 1.0, 0.3125, 1.0, 0.2812, 1.0, 0.5938, 1.0, 0.625, 1.0, 0.625, 1.0, 0.5938, 1.0, 0.1562, 1.0, 0.1875, 1.0, 0.1875, 1.0, 0.1562, 1.0, 0.5625, 1.0, 0.5938, 1.0, 0.5938, 1.0, 0.5625, 1.0, 0.9688, 1.0, 1.0, 1.0, 1.0, 1.0, 0.9688, 1.0, 0.125, 1.0, 0.1562, 1.0, 0.1562, 1.0, 0.125, 1.0, 0.5312, 1.0, 0.5625, 1.0, 0.5625, 1.0, 0.5312, 1.0, 0.9375, 1.0, 0.9688, 1.0, 0.9688, 1.0, 0.9375, 1.0, 0.09375, 1.0, 0.125, 1.0, 0.125, 1.0, 0.09375, 1.0, 0.5, 1.0, 0.5312, 1.0, 0.5312, 1.0, 0.5, 1.0, 0.9062, 1.0, 0.9375, 1.0, 0.9375, 1.0, 0.9062, 1.0, 0.0625, 1.0, 0.09375, 1.0, 0.09375, 1.0, 0.0625, 1.0, 0.4688, 1.0, 0.5, 1.0, 0.5, 1.0, 0.4688, 1.0, 0.875, 1.0, 0.9062, 1.0, 0.9062, 1.0, 0.875, 1.0, 0.03125, 1.0, 0.0625, 1.0, 0.0625, 1.0, 0.03125, 1.0, 0.4375, 1.0, 0.4688, 1.0, 0.4688, 1.0, 0.4375, 1.0, 0.8438, 1.0, 0.875, 1.0, 0.875, 1.0, 0.8438, 1.0, 0.0, 1.0, 0.03125, 1.0, 0.03125, 1.0, 0.0, 1.0, 0.4062, 1.0, 0.4375, 1.0, 0.4375, 1.0, 0.4062, 1.0, 0.8125, 1.0, 0.8438, 1.0, 0.8438, 1.0, 0.8125, 1.0, 0.375, 1.0, 0.4062, 1.0, 0.4062, 1.0, 0.375, 1.0, 0.7812, 1.0, 0.8125, 1.0, 0.8125, 1.0, 0.7812, 1.0, 0.3438, 1.0, 0.375, 1.0, 0.375, 1.0, 0.3438, 1.0, 0.75, 1.0, 0.7812, 1.0, 0.7812, 1.0, 0.75, 1.0, 0.3125, 1.0, 0.3438, 1.0, 0.3438, 1.0, 0.3125, 1.0, 0.7188, 1.0, 0.75, 1.0, 0.75, 1.0, 0.7188, 1.0, 0.2812, 1.0, 0.3125, 1.0, 0.3125, 1.0, 0.2812, 1.0, 0.6875, 1.0, 0.7188, 1.0, 0.7188, 1.0, 0.6875, 1.0, 0.25, 1.0, 0.2812, 1.0, 0.2812, 1.0, 0.25, 1.0, 0.6562, 1.0, 0.6875, 1.0, 0.6875, 1.0, 0.6562, 1.0, 0.2188, 1.0, 0.25, 1.0, 0.25, 1.0, 0.2188, 1.0, 0.625, 1.0, 0.6562, 1.0, 0.6562, 1.0, 0.625, 1.0, 0.1875, 1.0, 0.2188, 1.0, 0.2188, 1.0, 0.1875, 1.0, 0.0, 0.0, 0.0, 0.0, 0.0, 0.0, 0.0, 0.0, 0.0, 0.0, 0.0, 0.0, 0.0, 0.0, 0.0, 0.0, 0.0, 0.0, 0.0, 0.0, 0.0, 0.0, 0.0, 0.0, 0.0, 0.0, 0.0, 0.0, 0.0, 0.0, 0.0, 0.0, 0.0, 0.0, 0.0, 0.0, 0.0, 0.0, 0.0, 0.0, 0.0, 0.0, 0.0, 0.0, 0.0, 0.0, 0.0, 0.0, 0.0, 0.0, 0.0, 0.0, 0.0, 0.0, 0.0, 0.0, 0.0, 0.0, 0.0, 0.0, 0.0, 0.0, 0.0, 0.0, 1.0, 0.5, 1.0, 1.0, 0.9688, 1.0, 0.9688, 0.5, 0.9688, 0.5, 0.9688, 1.0, 0.9375, 1.0, 0.9375, 0.5, 0.9375, 0.5, 0.9375, 1.0, 0.9062, 1.0, 0.9062, 0.5, 0.9062, 0.5, 0.9062, 1.0, 0.875, 1.0, 0.875, 0.5, 0.875, 0.5, 0.875, 1.0, 0.8438, 1.0, 0.8438, 0.5, 0.8438, 0.5, 0.8438, 1.0, 0.8125, 1.0, 0.8125, 0.5, 0.8125, 0.5, 0.8125, 1.0, 0.7812, 1.0, 0.7812, 0.5, 0.7812, 0.5, 0.7812, 1.0, 0.75, 1.0, 0.75, 0.5, 0.75, 0.5, 0.75, 1.0, 0.7188, 1.0, 0.7188, 0.5, 0.7188, 0.5, 0.7188, 1.0, 0.6875, 1.0, 0.6875, 0.5, 0.6875, 0.5, 0.6875, 1.0, 0.6562, 1.0, 0.6562, 0.5, 0.6562, 0.5, 0.6562, 1.0, 0.625, 1.0, 0.625, 0.5, 0.625, 0.5, 0.625, 1.0, 0.5938, 1.0, 0.5938, 0.5, 0.5938, 0.5, 0.5938, 1.0, 0.5625, 1.0, 0.5625, 0.5, 0.5625, 0.5, 0.5625, 1.0, 0.5312, 1.0, 0.5312, 0.5, 0.5312, 0.5, 0.5312, 1.0, 0.5, 1.0, 0.5, 0.5, 0.5, 0.5, 0.5, 1.0, 0.4688, 1.0, 0.4688, 0.5, 0.4688, 0.5, 0.4688, 1.0, 0.4375, 1.0, 0.4375, 0.5, 0.4375, 0.5, 0.4375, 1.0, 0.4062, 1.0, 0.4062, 0.5, 0.4062, 0.5, 0.4062, 1.0, 0.375, 1.0, 0.375, 0.5, 0.375, 0.5, 0.375, 1.0, 0.3438, 1.0, 0.3438, 0.5, 0.3438, 0.5, 0.3438, 1.0, 0.3125, 1.0, 0.3125, 0.5, 0.3125, 0.5, 0.3125, 1.0, 0.2812, 1.0, 0.2812, 0.5, 0.2812, 0.5, 0.2812, 1.0, 0.25, 1.0, 0.25, 0.5, 0.25, 0.5, 0.25, 1.0, 0.2188, 1.0, 0.2188, 0.5, 0.2188, 0.5, 0.2188, 1.0, 0.1875, 1.0, 0.1875, 0.5, 0.1875, 0.5, 0.1875, 1.0, 0.1562, 1.0, 0.1562, 0.5, 0.1562, 0.5, 0.1562, 1.0, 0.125, 1.0, 0.125, 0.5, 0.125, 0.5, 0.125, 1.0, 0.09375, 1.0, 0.09375, 0.5, 0.09375, 0.5, 0.09375, 1.0, 0.0625, 1.0, 0.0625, 0.5, 0.0625, 0.5, 0.0625, 1.0, 0.03125, 1.0, 0.03125, 0.5, 0.03125, 0.5, 0.03125, 1.0, 0.0, 1.0, 0.0, 0.5, 0.75, 0.49, 0.7968, 0.4854, 0.8418, 0.4717, 0.8833, 0.4496, 0.9197, 0.4197, 0.9496, 0.3833, 0.9717, 0.3418, 0.9854, 0.2968, 0.99, 0.25, 0.9854, 0.2032, 0.9717, 0.1582, 0.9496, 0.1167, 0.9197, 0.08029, 0.8833, 0.05045, 0.8418, 0.02827, 0.7968, 0.01461, 0.75, 0.01, 0.7032, 0.01461, 0.6582, 0.02827, 0.6167, 0.05045, 0.5803, 0.08029, 0.5504, 0.1167, 0.5283, 0.1582, 0.5146, 0.2032, 0.51, 0.25, 0.5146, 0.2968, 0.5283, 0.3418, 0.5504, 0.3833, 0.5803, 0.4197, 0.6167, 0.4496, 0.6582, 0.4717, 0.7032, 0.4854, 0.25, 0.4075, 0.2807, 0.4045, 0.2968, 0.4854, 0.25, 0.49, 0.2807, 0.4045, 0.3103, 0.3955, 0.3418, 0.4717, 0.2968, 0.4854, 0.3103, 0.3955, 0.3375, 0.381, 0.3833, 0.4496, 0.3418, 0.4717, 0.3375, 0.381, 0.3614, 0.3614, 0.4197, 0.4197, 0.3833, 0.4496, 0.3614, 0.3614, 0.381, 0.3375, 0.4496, 0.3833, 0.4197, 0.4197, 0.381, 0.3375, 0.3955, 0.3103, 0.4717, 0.3418, 0.4496, 0.3833, 0.3955, 0.3103, 0.4045, 0.2807, 0.4854, 0.2968, 0.4717, 0.3418, 0.4045, 0.2807, 0.4075, 0.25, 0.49, 0.25, 0.4854, 0.2968, 0.4075, 0.25, 0.4045, 0.2193, 0.4854, 0.2032, 0.49, 0.25, 0.4045, 0.2193, 0.3955, 0.1897, 0.4717, 0.1582, 0.4854, 0.2032, 0.3955, 0.1897, 0.381, 0.1625, 0.4496, 0.1167, 0.4717, 0.1582, 0.381, 0.1625, 0.3614, 0.1386, 0.4197, 0.08029, 0.4496, 0.1167, 0.3614, 0.1386, 0.3375, 0.119, 0.3833, 0.05045, 0.4197, 0.08029, 0.3375, 0.119, 0.3103, 0.1045, 0.3418, 0.02827, 0.3833, 0.05045, 0.3103, 0.1045, 0.2807, 0.09551, 0.2968, 0.01461, 0.3418, 0.02827, 0.2807, 0.09551, 0.25, 0.09249, 0.25, 0.01, 0.2968, 0.01461, 0.25, 0.09249, 0.2193, 0.09551, 0.2032, 0.01461, 0.25, 0.01, 0.2193, 0.09551, 0.1897, 0.1045, 0.1582, 0.02827, 0.2032, 0.01461, 0.1897, 0.1045, 0.1625, 0.119, 0.1167, 0.05045, 0.1582, 0.02827, 0.1625, 0.119, 0.1386, 0.1386, 0.08029, 0.08029, 0.1167, 0.05045, 0.1386, 0.1386, 0.119, 0.1625, 0.05045, 0.1167, 0.08029, 0.08029, 0.119, 0.1625, 0.1045, 0.1897, 0.02827, 0.1582, 0.05045, 0.1167, 0.1045, 0.1897, 0.09551, 0.2193, 0.01461, 0.2032, 0.02827, 0.1582, 0.09551, 0.2193, 0.09249, 0.25, 0.01, 0.25, 0.01461, 0.2032, 0.09249, 0.25, 0.09551, 0.2807, 0.01461, 0.2968, 0.01, 0.25, 0.09551, 0.2807, 0.1045, 0.3103, 0.02827, 0.3418, 0.01461, 0.2968, 0.1045, 0.3103, 0.119, 0.3375, 0.05045, 0.3833, 0.02827, 0.3418, 0.119, 0.3375, 0.1386, 0.3614, 0.08029, 0.4197, 0.05045, 0.3833, 0.1386, 0.3614, 0.1625, 0.381, 0.1167, 0.4496, 0.08029, 0.4197, 0.1625, 0.381, 0.1897, 0.3955, 0.1582, 0.4717, 0.1167, 0.4496, 0.1897, 0.3955, 0.2193, 0.4045, 0.2032, 0.4854, 0.1582, 0.4717, 0.2193, 0.4045, 0.25, 0.4075, 0.25, 0.49, 0.2032, 0.4854, 0.3955, 0.1897, 0.4045, 0.2193, 0.4045, 0.2193, 0.3955, 0.1897, 0.2807, 0.4045, 0.25, 0.4075, 0.2193, 0.4045, 0.1897, 0.3955, 0.1625, 0.381, 0.1386, 0.3614, 0.119, 0.3375, 0.1045, 0.3103, 0.09551, 0.2807, 0.09249, 0.25, 0.09551, 0.2193, 0.1045, 0.1897, 0.119, 0.1625, 0.1386, 0.1386, 0.1625, 0.119, 0.1897, 0.1045, 0.2193, 0.09551, 0.25, 0.09249, 0.2807, 0.09551, 0.3103, 0.1045, 0.3375, 0.119, 0.3614, 0.1386, 0.381, 0.1625, 0.3955, 0.1897, 0.4045, 0.2193, 0.4075, 0.25, 0.4045, 0.2807, 0.3955, 0.3103, 0.381, 0.3375, 0.3614, 0.3614, 0.3375, 0.381, 0.3103, 0.3955, 0.09249, 0.25, 0.09551, 0.2193, 0.09551, 0.2193, 0.09249, 0.25, 0.381, 0.1625, 0.3955, 0.1897, 0.3955, 0.1897, 0.381, 0.1625, 0.09551, 0.2807, 0.09249, 0.25, 0.09249, 0.25, 0.09551, 0.2807, 0.3614, 0.1386, 0.381, 0.1625, 0.381, 0.1625, 0.3614, 0.1386, 0.1045, 0.3103, 0.09551, 0.2807, 0.09551, 0.2807, 0.1045, 0.3103, 0.3375, 0.119, 0.3614, 0.1386, 0.3614, 0.1386, 0.3375, 0.119, 0.119, 0.3375, 0.1045, 0.3103, 0.1045, 0.3103, 0.119, 0.3375, 0.3103, 0.1045, 0.3375, 0.119, 0.3375, 0.119, 0.3103, 0.1045, 0.2807, 0.4045, 0.25, 0.4075, 0.25, 0.4075, 0.2807, 0.4045, 0.1386, 0.3614, 0.119, 0.3375, 0.119, 0.3375, 0.1386, 0.3614, 0.2807, 0.09551, 0.3103, 0.1045, 0.3103, 0.1045, 0.2807, 0.09551, 0.3103, 0.3955, 0.2807, 0.4045, 0.2807, 0.4045, 0.3103, 0.3955, 0.1625, 0.381, 0.1386, 0.3614, 0.1386, 0.3614, 0.1625, 0.381, 0.25, 0.09249, 0.2807, 0.09551, 0.2807, 0.09551, 0.25, 0.09249, 0.3375, 0.381, 0.3103, 0.3955, 0.3103, 0.3955, 0.3375, 0.381, 0.1897, 0.3955, 0.1625, 0.381, 0.1625, 0.381, 0.1897, 0.3955, 0.2193, 0.09551, 0.25, 0.09249, 0.25, 0.09249, 0.2193, 0.09551, 0.3614, 0.3614, 0.3375, 0.381, 0.3375, 0.381, 0.3614, 0.3614, 0.2193, 0.4045, 0.1897, 0.3955, 0.1897, 0.3955, 0.2193, 0.4045, 0.1897, 0.1045, 0.2193, 0.09551, 0.2193, 0.09551, 0.1897, 0.1045, 0.381, 0.3375, 0.3614, 0.3614, 0.3614, 0.3614, 0.381, 0.3375, 0.25, 0.4075, 0.2193, 0.4045, 0.2193, 0.4045, 0.25, 0.4075, 0.1625, 0.119, 0.1897, 0.1045, 0.1897, 0.1045, 0.1625, 0.119, 0.3955, 0.3103, 0.381, 0.3375, 0.381, 0.3375, 0.3955, 0.3103, 0.1386, 0.1386, 0.1625, 0.119, 0.1625, 0.119, 0.1386, 0.1386, 0.4045, 0.2807, 0.3955, 0.3103, 0.3955, 0.3103, 0.4045, 0.2807, 0.119, 0.1625, 0.1386, 0.1386, 0.1386, 0.1386, 0.119, 0.1625, 0.4075, 0.25, 0.4045, 0.2807, 0.4045, 0.2807, 0.4075, 0.25, 0.1045, 0.1897, 0.119, 0.1625, 0.119, 0.1625, 0.1045, 0.1897, 0.4045, 0.2193, 0.4075, 0.25, 0.4075, 0.25, 0.4045, 0.2193, 0.09551, 0.2193, 0.1045, 0.1897, 0.1045, 0.1897, 0.09551, 0.2193])
me_cube_001.materials.append(mat_material_001)
me_cube_001.materials.append(mat_material_002)
me_cube_001.materials.append(mat_material_003)
me_cube_001.materials.append(mat_material_004)
me_cube_001.materials.append(mat_material_005)
me_cube_001.update()
me_cube_001.normals_split_custom_set([tuple(v) for v in zip(*[iter([0.0, -1.0, 0.0, 0.0, -1.0, 0.0, 0.0, -1.0, 0.0, 0.0, -1.0, 0.0, -1.0, 0.0, 0.0, -1.0, 0.0, 0.0, -1.0, 0.0, 0.0, -1.0, 0.0, 0.0, -1.0, 0.0, 0.0, -1.0, 0.0, 0.0, -1.0, 0.0, 0.0, -1.0, 0.0, 0.0, 0.0, 0.0, 1.0, 0.0, 0.0, 1.0, 0.0, 0.0, 1.0, 0.0, 0.0, 1.0, 0.0, 1.0, 0.0, 0.0, 1.0, 0.0, 0.0, 1.0, 0.0, 0.0, 1.0, 0.0, 0.0, -1.0, 0.0, 0.0, -1.0, 0.0, 0.0, -1.0, 0.0, 0.0, -1.0, 0.0, 0.0, -0.7071, -0.7071, 0.0, -0.7071, -0.7071, 0.0, -0.7071, -0.7071, 0.0, -0.7071, -0.7071, 0.0, 0.7071, 0.7071, 0.0, 0.7071, 0.7071, 0.0, 0.7071, 0.7071, 0.0, 0.7071, 0.7071, 0.0, -0.7071, 0.7071, 0.0, -0.7071, 0.7071, 0.0, -0.7071, 0.7071, 0.0, -0.7071, 0.7071, 0.0, 0.7071, -0.7071, 0.0, 0.7071, -0.7071, 0.0, 0.7071, -0.7071, 0.0, 0.7071, -0.7071, 0.0, 0.0, -1.0, 0.0, 0.0, -1.0, 0.0, 0.0, -1.0, 0.0, 0.0, -1.0, 1.0, 5.65e-07, 0.0, 1.0, 5.65e-07, 0.0, 1.0, 5.65e-07, 0.0, 1.0, 5.65e-07, 0.0, 0.724, -0.6653, 0.1823, 0.724, -0.6653, 0.1823, 0.724, -0.6653, 0.1823, 0.724, -0.6653, 0.1823, 1.0, -5.65e-07, 0.0, 1.0, -5.65e-07, 0.0, 1.0, -5.65e-07, 0.0, 1.0, -5.65e-07, 0.0, 0.724, -0.6653, -0.1823, 0.724, -0.6653, -0.1823, 0.724, -0.6653, -0.1823, 0.724, -0.6653, -0.1823, 1.0, 0.0, 0.0, 1.0, 0.0, 0.0, 1.0, 0.0, 0.0, 1.0, 0.0, 0.0, 1.0, -9.621e-07, 0.0, 1.0, -9.621e-07, 0.0, 1.0, -9.621e-07, 0.0, 1.0, -9.621e-07, 0.0, 0.7274, -0.6862, 0.0, 0.7274, -0.6862, 0.0, 0.7274, -0.6862, 0.0, 0.7274, -0.6862, 0.0, 1.0, 0.0, 0.0, 1.0, 0.0, 0.0, 1.0, 0.0, 0.0, 1.0, 0.0, 0.0, 1.0, 0.0, 0.0, 1.0, 0.0, 0.0, 1.0, 0.0, 0.0, 1.0, 0.0, 0.0, 1.0, 0.0, 0.0, 1.0, 0.0, 0.0, 1.0, 0.0, 0.0, 1.0, 0.0, 0.0, 0.0, 0.0, 1.0, 0.0, 0.0, 1.0, 0.0, 0.0, 1.0, 0.0, 0.0, 1.0, 0.0, 0.7071, -0.7071, 0.0, 0.7071, -0.7071, 0.0, 0.7071, -0.7071, 0.0, 0.7071, -0.7071, 0.0, 0.7071, 0.7071, 0.0, 0.7071, 0.7071, 0.0, 0.7071, 0.7071, 0.0, 0.7071, 0.7071, 0.0, 0.0, -1.0, 0.0, 0.0, -1.0, 0.0, 0.0, -1.0, 0.0, 0.0, -1.0, 0.0, 1.0, 0.0, 0.0, 1.0, 0.0, 0.0, 1.0, 0.0, 0.0, 1.0, 0.0, 0.0, -0.7071, 0.7071, 0.0, -0.7071, 0.7071, 0.0, -0.7071, 0.7071, 0.0, -0.7071, 0.7071, 0.0, -0.7071, -0.7071, 0.0, -0.7071, -0.7071, 0.0, -0.7071, -0.7071, 0.0, -0.7071, -0.7071, -0.8587, -0.05022, -0.5099, -0.8587, -0.05022, -0.5099, -0.8587, -0.05022, -0.5099, -0.8587, -0.05022, -0.5099, -0.8587, -0.1487, -0.4903, -0.8587, -0.1487, -0.4903, -0.8587, -0.1487, -0.4903, -0.8587, -0.1487, -0.4903, -0.8587, -0.2416, -0.4519, -0.8587, -0.2416, -0.4519, -0.8587, -0.2416, -0.4519, -0.8587, -0.2416, -0.4519, -0.8587, -0.3251, -0.3961, -0.8587, -0.3251, -0.3961, -0.8587, -0.3251, -0.3961, -0.8587, -0.3251, -0.3961, -0.8587, -0.3961, -0.3251, -0.8587, -0.3961, -0.3251, -0.8587, -0.3961, -0.3251, -0.8587, -0.3961, -0.3251, -0.8587, -0.4519, -0.2416, -0.8587, -0.4519, -0.2416, -0.8587, -0.4519, -0.2416, -0.8587, -0.4519, -0.2416, -0.8587, -0.4903, -0.1487, -0.8587, -0.4903, -0.1487, -0.8587, -0.4903, -0.1487, -0.8587, -0.4903, -0.1487, -0.8587, -0.5099, -0.05023, -0.8587, -0.5099, -0.05023, -0.8587, -0.5099, -0.05023, -0.8587, -0.5099, -0.05023, -0.8587, -0.5099, 0.05023, -0.8587, -0.5099, 0.05023, -0.8587, -0.5099, 0.05023, -0.8587, -0.5099, 0.05023, -0.8587, -0.4903, 0.1487, -0.8587, -0.4903, 0.1487, -0.8587, -0.4903, 0.1487, -0.8587, -0.4903, 0.1487, -0.8587, -0.4519, 0.2416, -0.8587, -0.4519, 0.2416, -0.8587, -0.4519, 0.2416, -0.8587, -0.4519, 0.2416, -0.8587, -0.3961, 0.3251, -0.8587, -0.3961, 0.3251, -0.8587, -0.3961, 0.3251, -0.8587, -0.3961, 0.3251, -0.8587, -0.3251, 0.3961, -0.8587, -0.3251, 0.3961, -0.8587, -0.3251, 0.3961, -0.8587, -0.3251, 0.3961, -0.8587, -0.2416, 0.4519, -0.8587, -0.2416, 0.4519, -0.8587, -0.2416, 0.4519, -0.8587, -0.2416, 0.4519, -0.8587, -0.1487, 0.4903, -0.8587, -0.1487, 0.4903, -0.8587, -0.1487, 0.4903, -0.8587, -0.1487, 0.4903, -0.8587, -0.05022, 0.5099, -0.8587, -0.05022, 0.5099, -0.8587, -0.05022, 0.5099, -0.8587, -0.05022, 0.5099, -0.8587, 0.05022, 0.5099, -0.8587, 0.05022, 0.5099, -0.8587, 0.05022, 0.5099, -0.8587, 0.05022, 0.5099, -0.8587, 0.1487, 0.4903, -0.8587, 0.1487, 0.4903, -0.8587, 0.1487, 0.4903, -0.8587, 0.1487, 0.4903, -0.8587, 0.2416, 0.4519, -0.8587, 0.2416, 0.4519, -0.8587, 0.2416, 0.4519, -0.8587, 0.2416, 0.4519, -0.8587, 0.3251, 0.3961, -0.8587, 0.3251, 0.3961, -0.8587, 0.3251, 0.3961, -0.8587, 0.3251, 0.3961, -0.8587, 0.3961, 0.3251, -0.8587, 0.3961, 0.3251, -0.8587, 0.3961, 0.3251, -0.8587, 0.3961, 0.3251, -0.8587, 0.4519, 0.2416, -0.8587, 0.4519, 0.2416, -0.8587, 0.4519, 0.2416, -0.8587, 0.4519, 0.2416, -0.8587, 0.4903, 0.1487, -0.8587, 0.4903, 0.1487, -0.8587, 0.4903, 0.1487, -0.8587, 0.4903, 0.1487, -0.8587, 0.5099, 0.05023, -0.8587, 0.5099, 0.05023, -0.8587, 0.5099, 0.05023, -0.8587, 0.5099, 0.05023, -0.8587, 0.5099, -0.05023, -0.8587, 0.5099, -0.05023, -0.8587, 0.5099, -0.05023, -0.8587, 0.5099, -0.05023, -0.8587, 0.4903, -0.1487, -0.8587, 0.4903, -0.1487, -0.8587, 0.4903, -0.1487, -0.8587, 0.4903, -0.1487, -0.8587, 0.4519, -0.2416, -0.8587, 0.4519, -0.2416, -0.8587, 0.4519, -0.2416, -0.8587, 0.4519, -0.2416, -0.8587, 0.3961, -0.3251, -0.8587, 0.3961, -0.3251, -0.8587, 0.3961, -0.3251, -0.8587, 0.3961, -0.3251, -0.8587, 0.3251, -0.3961, -0.8587, 0.3251, -0.3961, -0.8587, 0.3251, -0.3961, -0.8587, 0.3251, -0.3961, -0.8587, 0.2416, -0.4519, -0.8587, 0.2416, -0.4519, -0.8587, 0.2416, -0.4519, -0.8587, 0.2416, -0.4519, -0.8587, 0.1487, -0.4903, -0.8587, 0.1487, -0.4903, -0.8587, 0.1487, -0.4903, -0.8587, 0.1487, -0.4903, -0.8587, 0.05022, -0.5099, -0.8587, 0.05022, -0.5099, -0.8587, 0.05022, -0.5099, -0.8587, 0.05022, -0.5099, -1.0, 4.328e-07, 0.0, -1.0, 4.328e-07, 0.0, -1.0, 4.328e-07, 0.0, -1.0, 4.328e-07, 0.0, -1.0, 4.328e-07, 0.0, -1.0, 4.328e-07, 0.0, -1.0, 4.328e-07, 0.0, -1.0, 4.328e-07, 0.0, -1.0, 4.328e-07, 0.0, -1.0, 4.328e-07, 0.0, -1.0, 4.328e-07, 0.0, -1.0, 4.328e-07, 0.0, -1.0, 4.328e-07, 0.0, -1.0, 4.328e-07, 0.0, -1.0, 4.328e-07, 0.0, -1.0, 4.328e-07, 0.0, -1.0, 4.328e-07, 0.0, -1.0, 4.328e-07, 0.0, -1.0, 4.328e-07, 0.0, -1.0, 4.328e-07, 0.0, -1.0, 4.328e-07, 0.0, -1.0, 4.328e-07, 0.0, -1.0, 4.328e-07, 0.0, -1.0, 4.328e-07, 0.0, -1.0, 4.328e-07, 0.0, -1.0, 4.328e-07, 0.0, -1.0, 4.328e-07, 0.0, -1.0, 4.328e-07, 0.0, -1.0, 4.328e-07, 0.0, -1.0, 4.328e-07, 0.0, -1.0, 4.328e-07, 0.0, -1.0, 4.328e-07, 0.0, 0.0, -0.6344, -0.773, 0.0, -0.6344, -0.773, 0.0, -0.6344, -0.773, 0.0, -0.6344, -0.773, 0.0, -0.6344, 0.773, 0.0, -0.6344, 0.773, 0.0, -0.6344, 0.773, 0.0, -0.6344, 0.773, 0.0, 0.8819, 0.4714, 0.0, 0.8819, 0.4714, 0.0, 0.8819, 0.4714, 0.0, 0.8819, 0.4714, 0.0, 0.2903, -0.9569, 0.0, 0.2903, -0.9569, 0.0, 0.2903, -0.9569, 0.0, 0.2903, -0.9569, 0.0, -0.9952, 0.09802, 0.0, -0.9952, 0.09802, 0.0, -0.9952, 0.09802, 0.0, -0.9952, 0.09802, 0.0, 0.2903, 0.9569, 0.0, 0.2903, 0.9569, 0.0, 0.2903, 0.9569, 0.0, 0.2903, 0.9569, 0.0, 0.8819, -0.4714, 0.0, 0.8819, -0.4714, 0.0, 0.8819, -0.4714, 0.0, 0.8819, -0.4714, 0.0, -0.773, -0.6344, 0.0, -0.773, -0.6344, 0.0, -0.773, -0.6344, 0.0, -0.773, -0.6344, 0.0, -0.4714, 0.8819, 0.0, -0.4714, 0.8819, 0.0, -0.4714, 0.8819, 0.0, -0.4714, 0.8819, 0.0, 0.9569, 0.2903, 0.0, 0.9569, 0.2903, 0.0, 0.9569, 0.2903, 0.0, 0.9569, 0.2903, 0.0, -0.09802, -0.9952, 0.0, -0.09802, -0.9952, 0.0, -0.09802, -0.9952, 0.0, -0.09802, -0.9952, 0.0, 0.09802, -0.9952, 0.0, 0.09802, -0.9952, 0.0, 0.09802, -0.9952, 0.0, 0.09802, -0.9952, 0.0, -0.9569, 0.2903, 0.0, -0.9569, 0.2903, 0.0, -0.9569, 0.2903, 0.0, -0.9569, 0.2903, 0.0, 0.4714, 0.8819, 0.0, 0.4714, 0.8819, 0.0, 0.4714, 0.8819, 0.0, 0.4714, 0.8819, 0.0, 0.773, -0.6344, 0.0, 0.773, -0.6344, 0.0, 0.773, -0.6344, 0.0, 0.773, -0.6344, 0.0, -0.8819, -0.4714, 0.0, -0.8819, -0.4714, 0.0, -0.8819, -0.4714, 0.0, -0.8819, -0.4714, 0.0, -0.2903, 0.9569, 0.0, -0.2903, 0.9569, 0.0, -0.2903, 0.9569, 0.0, -0.2903, 0.9569, 0.0, 0.9952, 0.09802, 0.0, 0.9952, 0.09802, 0.0, 0.9952, 0.09802, 0.0, 0.9952, 0.09802, 0.0, -0.2903, -0.9569, 0.0, -0.2903, -0.9569, 0.0, -0.2903, -0.9569, 0.0, -0.2903, -0.9569, 0.0, -0.8819, 0.4714, 0.0, -0.8819, 0.4714, 0.0, -0.8819, 0.4714, 0.0, -0.8819, 0.4714, 0.0, 0.6344, 0.773, 0.0, 0.6344, 0.773, 0.0, 0.6344, 0.773, 0.0, 0.6344, 0.773, 0.0, 0.6344, -0.773, 0.0, 0.6344, -0.773, 0.0, 0.6344, -0.773, 0.0, 0.6344, -0.773, 0.0, -0.9569, -0.2903, 0.0, -0.9569, -0.2903, 0.0, -0.9569, -0.2903, 0.0, -0.9569, -0.2903, 0.0, -0.09802, 0.9952, 0.0, -0.09802, 0.9952, 0.0, -0.09802, 0.9952, 0.0, -0.09802, 0.9952, 0.0, 0.9952, -0.09802, 0.0, 0.9952, -0.09802, 0.0, 0.9952, -0.09802, 0.0, 0.9952, -0.09802, 0.0, -0.4714, -0.8819, 0.0, -0.4714, -0.8819, 0.0, -0.4714, -0.8819, 0.0, -0.4714, -0.8819, 0.0, -0.773, 0.6344, 0.0, -0.773, 0.6344, 0.0, -0.773, 0.6344, 0.0, -0.773, 0.6344, 0.0, 0.773, 0.6344, 0.0, 0.773, 0.6344, 0.0, 0.773, 0.6344, 0.0, 0.773, 0.6344, 0.0, 0.4714, -0.8819, 0.0, 0.4714, -0.8819, 0.0, 0.4714, -0.8819, 0.0, 0.4714, -0.8819, 0.0, -0.9952, -0.09802, 0.0, -0.9952, -0.09802, 0.0, -0.9952, -0.09802, 0.0, -0.9952, -0.09802, 0.0, 0.09802, 0.9952, 0.0, 0.09802, 0.9952, 0.0, 0.09802, 0.9952, 0.0, 0.09802, 0.9952, 0.0, 0.9569, -0.2903, 0.0, 0.9569, -0.2903, 0.0, 0.9569, -0.2903, 0.0, 0.9569, -0.2903, -1.0, -4.62e-06, 0.0, -1.0, -4.62e-06, 0.0, -1.0, -4.62e-06, 0.0, -1.0, -4.62e-06, 0.0, -1.0, 0.0, 0.0, -1.0, 0.0, 0.0, -1.0, 0.0, 0.0, -1.0, 0.0, 0.0, -1.0, -4.62e-06, 0.0, -1.0, -4.62e-06, 0.0, -1.0, -4.62e-06, 0.0, -1.0, -4.62e-06, 0.0, -1.0, 0.0, 0.0, -1.0, 0.0, 0.0, -1.0, 0.0, 0.0, -1.0, 0.0, 0.0, -1.0, 0.0, 0.0, -1.0, 0.0, 0.0, -1.0, 0.0, 0.0, -1.0, 0.0, 0.0, -1.0, 4.62e-06, 0.0, -1.0, 4.62e-06, 0.0, -1.0, 4.62e-06, 0.0, -1.0, 4.62e-06, 0.0, -1.0, -4.62e-06, 0.0, -1.0, -4.62e-06, 0.0, -1.0, -4.62e-06, 0.0, -1.0, -4.62e-06, 0.0, -1.0, 4.62e-06, 0.0, -1.0, 4.62e-06, 0.0, -1.0, 4.62e-06, 0.0, -1.0, 4.62e-06, 0.0, -1.0, 2.31e-06, 0.0, -1.0, 2.31e-06, 0.0, -1.0, 2.31e-06, 0.0, -1.0, 2.31e-06, 0.0, -1.0, -5.775e-07, 0.0, -1.0, -5.775e-07, 0.0, -1.0, -5.775e-07, 0.0, -1.0, -5.775e-07, 0.0, -1.0, 0.0, 0.0, -1.0, 0.0, 0.0, -1.0, 0.0, 0.0, -1.0, 0.0, 0.0, -1.0, 1.155e-06, 0.0, -1.0, 1.155e-06, 0.0, -1.0, 1.155e-06, 0.0, -1.0, 1.155e-06, 0.0, -1.0, 3.465e-06, 0.0, -1.0, 3.465e-06, 0.0, -1.0, 3.465e-06, 0.0, -1.0, 3.465e-06, 0.0, -1.0, 4.62e-06, 0.0, -1.0, 4.62e-06, 0.0, -1.0, 4.62e-06, 0.0, -1.0, 4.62e-06, 0.0, -1.0, 1.732e-06, 0.0, -1.0, 1.732e-06, 0.0, -1.0, 1.732e-06, 0.0, -1.0, 1.732e-06, 0.0, -1.0, 0.0, 0.0, -1.0, 0.0, 0.0, -1.0, 0.0, 0.0, -1.0, 0.0, 0.0, -1.0, -2.31e-06, 0.0, -1.0, -2.31e-06, 0.0, -1.0, -2.31e-06, 0.0, -1.0, -2.31e-06, 0.0, -1.0, 5.775e-07, 0.0, -1.0, 5.775e-07, 0.0, -1.0, 5.775e-07, 0.0, -1.0, 5.775e-07, 0.0, -1.0, -2.31e-06, 0.0, -1.0, -2.31e-06, 0.0, -1.0, -2.31e-06, 0.0, -1.0, -2.31e-06, 0.0, -1.0, -1.155e-06, 0.0, -1.0, -1.155e-06, 0.0, -1.0, -1.155e-06, 0.0, -1.0, -1.155e-06, 0.0, -1.0, -3.465e-06, 0.0, -1.0, -3.465e-06, 0.0, -1.0, -3.465e-06, 0.0, -1.0, -3.465e-06, 0.0, -1.0, 0.0, 0.0, -1.0, 0.0, 0.0, -1.0, 0.0, 0.0, -1.0, 0.0, 0.0, -1.0, -1.732e-06, 0.0, -1.0, -1.732e-06, 0.0, -1.0, -1.732e-06, 0.0, -1.0, -1.732e-06, 0.0, -1.0, 0.0, 0.0, -1.0, 0.0, 0.0, -1.0, 0.0, 0.0, -1.0, 0.0, 0.0, -1.0, -4.62e-06, 0.0, -1.0, -4.62e-06, 0.0, -1.0, -4.62e-06, 0.0, -1.0, -4.62e-06, 0.0, -1.0, 2.31e-06, 0.0, -1.0, 2.31e-06, 0.0, -1.0, 2.31e-06, 0.0, -1.0, 2.31e-06, 0.0, -1.0, 0.0, 0.0, -1.0, 0.0, 0.0, -1.0, 0.0, 0.0, -1.0, 0.0, 0.0, -1.0, 0.0, 0.0, -1.0, 0.0, 0.0, -1.0, 0.0, 0.0, -1.0, 0.0, 0.0, -1.0, 0.0, 0.0, -1.0, 0.0, 0.0, -1.0, 0.0, 0.0, -1.0, 0.0, 0.0, -1.0, 4.62e-06, 0.0, -1.0, 4.62e-06, 0.0, -1.0, 4.62e-06, 0.0, -1.0, 4.62e-06, 0.0, -1.0, 0.0, 0.0, -1.0, 0.0, 0.0, -1.0, 0.0, 0.0, -1.0, 0.0, 0.0, -1.0, 0.0, 0.0, -1.0, 0.0, 0.0, -1.0, 0.0, 0.0, -1.0, 0.0, 0.0, 0.0, 0.6344, -0.773, 0.0, 0.6344, -0.773, 0.0, 0.6344, -0.773, 0.0, 0.6344, -0.773, 0.0, -0.8819, 0.4714, 0.0, -0.8819, 0.4714, 0.0, -0.8819, 0.4714, 0.0, -0.8819, 0.4714, 0.0, 0.4714, -0.8819, 0.0, 0.4714, -0.8819, 0.0, 0.4714, -0.8819, 0.0, 0.4714, -0.8819, 0.0, 0.09803, 0.9952, 0.0, 0.09803, 0.9952, 0.0, 0.09803, 0.9952, 0.0, 0.09803, 0.9952, 0.0, -0.773, 0.6344, 0.0, -0.773, 0.6344, 0.0, -0.773, 0.6344, 0.0, -0.773, 0.6344, 0.0, 0.2903, -0.9569, 0.0, 0.2903, -0.9569, 0.0, 0.2903, -0.9569, 0.0, 0.2903, -0.9569, 0.0, 0.2903, 0.9569, 0.0, 0.2903, 0.9569, 0.0, 0.2903, 0.9569, 0.0, 0.2903, 0.9569, 0.0, -0.6344, 0.773, 0.0, -0.6344, 0.773, 0.0, -0.6344, 0.773, 0.0, -0.6344, 0.773, 0.0, 0.09803, -0.9952, 0.0, 0.09803, -0.9952, 0.0, 0.09803, -0.9952, 0.0, 0.09803, -0.9952, 0.0, 0.4714, 0.8819, 0.0, 0.4714, 0.8819, 0.0, 0.4714, 0.8819, 0.0, 0.4714, 0.8819, 0.0, -0.4714, 0.8819, 0.0, -0.4714, 0.8819, 0.0, -0.4714, 0.8819, 0.0, -0.4714, 0.8819, 0.0, -0.09803, -0.9952, 0.0, -0.09803, -0.9952, 0.0, -0.09803, -0.9952, 0.0, -0.09803, -0.9952, 0.0, 0.6344, 0.773, 0.0, 0.6344, 0.773, 0.0, 0.6344, 0.773, 0.0, 0.6344, 0.773, 0.0, -0.2903, 0.9569, 0.0, -0.2903, 0.9569, 0.0, -0.2903, 0.9569, 0.0, -0.2903, 0.9569, 0.0, -0.2903, -0.9569, 0.0, -0.2903, -0.9569, 0.0, -0.2903, -0.9569, 0.0, -0.2903, -0.9569, 0.0, 0.773, 0.6344, 0.0, 0.773, 0.6344, 0.0, 0.773, 0.6344, 0.0, 0.773, 0.6344, 0.0, -0.09803, 0.9952, 0.0, -0.09803, 0.9952, 0.0, -0.09803, 0.9952, 0.0, -0.09803, 0.9952, 0.0, -0.4714, -0.8819, 0.0, -0.4714, -0.8819, 0.0, -0.4714, -0.8819, 0.0, -0.4714, -0.8819, 0.0, 0.8819, 0.4714, 0.0, 0.8819, 0.4714, 0.0, 0.8819, 0.4714, 0.0, 0.8819, 0.4714, 0.0, -0.6344, -0.773, 0.0, -0.6344, -0.773, 0.0, -0.6344, -0.773, 0.0, -0.6344, -0.773, 0.0, 0.9569, 0.2903, 0.0, 0.9569, 0.2903, 0.0, 0.9569, 0.2903, 0.0, 0.9569, 0.2903, 0.0, -0.773, -0.6344, 0.0, -0.773, -0.6344, 0.0, -0.773, -0.6344, 0.0, -0.773, -0.6344, 0.0, 0.9952, 0.09803, 0.0, 0.9952, 0.09803, 0.0, 0.9952, 0.09803, 0.0, 0.9952, 0.09803, 0.0, -0.8819, -0.4714, 0.0, -0.8819, -0.4714, 0.0, -0.8819, -0.4714, 0.0, -0.8819, -0.4714, 0.0, 0.9952, -0.09803, 0.0, 0.9952, -0.09803, 0.0, 0.9952, -0.09803, 0.0, 0.9952, -0.09803, 0.0, -0.9569, -0.2903, 0.0, -0.9569, -0.2903, 0.0, -0.9569, -0.2903, 0.0, -0.9569, -0.2903, 0.0, 0.9569, -0.2903, 0.0, 0.9569, -0.2903, 0.0, 0.9569, -0.2903, 0.0, 0.9569, -0.2903, 0.0, -0.9952, -0.09803, 0.0, -0.9952, -0.09803, 0.0, -0.9952, -0.09803, 0.0, -0.9952, -0.09803, 0.0, 0.8819, -0.4714, 0.0, 0.8819, -0.4714, 0.0, 0.8819, -0.4714, 0.0, 0.8819, -0.4714, 0.0, -0.9952, 0.09803, 0.0, -0.9952, 0.09803, 0.0, -0.9952, 0.09803, 0.0, -0.9952, 0.09803, 0.0, 0.773, -0.6344, 0.0, 0.773, -0.6344, 0.0, 0.773, -0.6344, 0.0, 0.773, -0.6344, 0.0, -0.9569, 0.2903, 0.0, -0.9569, 0.2903, 0.0, -0.9569, 0.2903, 0.0, -0.9569, 0.2903, -1.0, 8.856e-09, 0.0, -1.0, 8.856e-09, 0.0, -1.0, 8.856e-09, 0.0, -1.0, 8.856e-09, 0.0, -1.0, 8.856e-09, 0.0, -1.0, 8.856e-09, 0.0, -1.0, 8.856e-09, 0.0, -1.0, 8.856e-09, 0.0, -1.0, 8.856e-09, 0.0, -1.0, 8.856e-09, 0.0, -1.0, 8.856e-09, 0.0, -1.0, 8.856e-09, 0.0, -1.0, 8.856e-09, 0.0, -1.0, 8.856e-09, 0.0, -1.0, 8.856e-09, 0.0, -1.0, 8.856e-09, 0.0, -1.0, 8.856e-09, 0.0, -1.0, 8.856e-09, 0.0, -1.0, 8.856e-09, 0.0, -1.0, 8.856e-09, 0.0, -1.0, 8.856e-09, 0.0, -1.0, 8.856e-09, 0.0, -1.0, 8.856e-09, 0.0, -1.0, 8.856e-09, 0.0, -1.0, 8.856e-09, 0.0, -1.0, 8.856e-09, 0.0, -1.0, 8.856e-09, 0.0, -1.0, 8.856e-09, 0.0, -1.0, 8.856e-09, 0.0, -1.0, 8.856e-09, 0.0, -1.0, 8.856e-09, 0.0, -1.0, 8.856e-09, 0.0, 0.0, -0.09801, -0.9952, 0.0, -0.09801, -0.9952, 0.0, -0.09801, -0.9952, 0.0, -0.09801, -0.9952, 0.0, -0.2903, -0.9569, 0.0, -0.2903, -0.9569, 0.0, -0.2903, -0.9569, 0.0, -0.2903, -0.9569, 0.0, -0.4714, -0.8819, 0.0, -0.4714, -0.8819, 0.0, -0.4714, -0.8819, 0.0, -0.4714, -0.8819, 0.0, -0.6344, -0.773, 0.0, -0.6344, -0.773, 0.0, -0.6344, -0.773, 0.0, -0.6344, -0.773, 0.0, -0.773, -0.6344, 0.0, -0.773, -0.6344, 0.0, -0.773, -0.6344, 0.0, -0.773, -0.6344, 0.0, -0.8819, -0.4714, 0.0, -0.8819, -0.4714, 0.0, -0.8819, -0.4714, 0.0, -0.8819, -0.4714, 0.0, -0.9569, -0.2903, 0.0, -0.9569, -0.2903, 0.0, -0.9569, -0.2903, 0.0, -0.9569, -0.2903, 0.0, -0.9952, -0.09804, 0.0, -0.9952, -0.09804, 0.0, -0.9952, -0.09804, 0.0, -0.9952, -0.09804, 0.0, -0.9952, 0.09804, 0.0, -0.9952, 0.09804, 0.0, -0.9952, 0.09804, 0.0, -0.9952, 0.09804, 0.0, -0.9569, 0.2903, 0.0, -0.9569, 0.2903, 0.0, -0.9569, 0.2903, 0.0, -0.9569, 0.2903, 0.0, -0.8819, 0.4714, 0.0, -0.8819, 0.4714, 0.0, -0.8819, 0.4714, 0.0, -0.8819, 0.4714, 0.0, -0.773, 0.6344, 0.0, -0.773, 0.6344, 0.0, -0.773, 0.6344, 0.0, -0.773, 0.6344, 0.0, -0.6344, 0.773, 0.0, -0.6344, 0.773, 0.0, -0.6344, 0.773, 0.0, -0.6344, 0.773, 0.0, -0.4714, 0.8819, 0.0, -0.4714, 0.8819, 0.0, -0.4714, 0.8819, 0.0, -0.4714, 0.8819, 0.0, -0.2903, 0.9569, 0.0, -0.2903, 0.9569, 0.0, -0.2903, 0.9569, 0.0, -0.2903, 0.9569, 0.0, -0.09801, 0.9952, 0.0, -0.09801, 0.9952, 0.0, -0.09801, 0.9952, 0.0, -0.09801, 0.9952, 0.0, 0.09801, 0.9952, 0.0, 0.09801, 0.9952, 0.0, 0.09801, 0.9952, 0.0, 0.09801, 0.9952, 0.0, 0.2903, 0.9569, 0.0, 0.2903, 0.9569, 0.0, 0.2903, 0.9569, 0.0, 0.2903, 0.9569, 0.0, 0.4714, 0.8819, 0.0, 0.4714, 0.8819, 0.0, 0.4714, 0.8819, 0.0, 0.4714, 0.8819, 0.0, 0.6344, 0.773, 0.0, 0.6344, 0.773, 0.0, 0.6344, 0.773, 0.0, 0.6344, 0.773, 0.0, 0.773, 0.6344, 0.0, 0.773, 0.6344, 0.0, 0.773, 0.6344, 0.0, 0.773, 0.6344, 0.0, 0.8819, 0.4714, 0.0, 0.8819, 0.4714, 0.0, 0.8819, 0.4714, 0.0, 0.8819, 0.4714, 0.0, 0.9569, 0.2903, 0.0, 0.9569, 0.2903, 0.0, 0.9569, 0.2903, 0.0, 0.9569, 0.2903, 0.0, 0.9952, 0.09801, 0.0, 0.9952, 0.09801, 0.0, 0.9952, 0.09801, 0.0, 0.9952, 0.09801, 0.0, 0.9952, -0.09801, 0.0, 0.9952, -0.09801, 0.0, 0.9952, -0.09801, 0.0, 0.9952, -0.09801, 0.0, 0.9569, -0.2903, 0.0, 0.9569, -0.2903, 0.0, 0.9569, -0.2903, 0.0, 0.9569, -0.2903, 0.0, 0.8819, -0.4714, 0.0, 0.8819, -0.4714, 0.0, 0.8819, -0.4714, 0.0, 0.8819, -0.4714, 0.0, 0.773, -0.6344, 0.0, 0.773, -0.6344, 0.0, 0.773, -0.6344, 0.0, 0.773, -0.6344, 0.0, 0.6344, -0.773, 0.0, 0.6344, -0.773, 0.0, 0.6344, -0.773, 0.0, 0.6344, -0.773, 0.0, 0.4714, -0.8819, 0.0, 0.4714, -0.8819, 0.0, 0.4714, -0.8819, 0.0, 0.4714, -0.8819, 0.0, 0.2903, -0.9569, 0.0, 0.2903, -0.9569, 0.0, 0.2903, -0.9569, 0.0, 0.2903, -0.9569, 0.0, 0.09801, -0.9952, 0.0, 0.09801, -0.9952, 0.0, 0.09801, -0.9952, 0.0, 0.09801, -0.9952, -1.0, -1.061e-06, 0.0, -1.0, -1.061e-06, 0.0, -1.0, -1.061e-06, 0.0, -1.0, -1.061e-06, 0.0, -1.0, -1.061e-06, 0.0, -1.0, -1.061e-06, 0.0, -1.0, -1.061e-06, 0.0, -1.0, -1.061e-06, 0.0, -1.0, -1.061e-06, 0.0, -1.0, -1.061e-06, 0.0, -1.0, -1.061e-06, 0.0, -1.0, -1.061e-06, 0.0, -1.0, -1.061e-06, 0.0, -1.0, -1.061e-06, 0.0, -1.0, -1.061e-06, 0.0, -1.0, -1.061e-06, 0.0, -1.0, -1.061e-06, 0.0, -1.0, -1.061e-06, 0.0, -1.0, -1.061e-06, 0.0, -1.0, -1.061e-06, 0.0, -1.0, -1.061e-06, 0.0, -1.0, -1.061e-06, 0.0, -1.0, -1.061e-06, 0.0, -1.0, -1.061e-06, 0.0, -1.0, -1.061e-06, 0.0, -1.0, -1.061e-06, 0.0, -1.0, -1.061e-06, 0.0, -1.0, -1.061e-06, 0.0, -1.0, -1.061e-06, 0.0, -1.0, -1.061e-06, 0.0, -1.0, -1.061e-06, 0.0, -1.0, -1.061e-06, 0.0, 1.0, -6.01e-06, 0.0, 1.0, -6.01e-06, 0.0, 1.0, -6.01e-06, 0.0, 1.0, -6.01e-06, 0.0, 1.0, 1.202e-06, 0.0, 1.0, 1.202e-06, 0.0, 1.0, 1.202e-06, 0.0, 1.0, 1.202e-06, 0.0, 1.0, 7.212e-06, 0.0, 1.0, 7.212e-06, 0.0, 1.0, 7.212e-06, 0.0, 1.0, 7.212e-06, 0.0, 1.0, 0.0, 0.0, 1.0, 0.0, 0.0, 1.0, 0.0, 0.0, 1.0, 0.0, 0.0, 1.0, 0.0, 0.0, 1.0, 0.0, 0.0, 1.0, 0.0, 0.0, 1.0, 0.0, 0.0, 1.0, 0.0, 0.0, 1.0, 0.0, 0.0, 1.0, 0.0, 0.0, 1.0, 0.0, 0.0, 1.0, 4.808e-06, 0.0, 1.0, 4.808e-06, 0.0, 1.0, 4.808e-06, 0.0, 1.0, 4.808e-06, 0.0, 1.0, 0.0, 0.0, 1.0, 0.0, 0.0, 1.0, 0.0, 0.0, 1.0, 0.0, 0.0, 1.0, 0.0, 0.0, 1.0, 0.0, 0.0, 1.0, 0.0, 0.0, 1.0, 0.0, 0.0, 1.0, 4.808e-06, 0.0, 1.0, 4.808e-06, 0.0, 1.0, 4.808e-06, 0.0, 1.0, 4.808e-06, 0.0, 1.0, -2.404e-06, 0.0, 1.0, -2.404e-06, 0.0, 1.0, -2.404e-06, 0.0, 1.0, -2.404e-06, 0.0, 1.0, 4.808e-06, 0.0, 1.0, 4.808e-06, 0.0, 1.0, 4.808e-06, 0.0, 1.0, 4.808e-06, 0.0, 1.0, 4.808e-06, 0.0, 1.0, 4.808e-06, 0.0, 1.0, 4.808e-06, 0.0, 1.0, 4.808e-06, 0.0, 1.0, -2.404e-06, 0.0, 1.0, -2.404e-06, 0.0, 1.0, -2.404e-06, 0.0, 1.0, -2.404e-06, 0.0, 1.0, -7.212e-06, 0.0, 1.0, -7.212e-06, 0.0, 1.0, -7.212e-06, 0.0, 1.0, -7.212e-06, 0.0, 1.0, 8.113e-06, 0.0, 1.0, 8.113e-06, 0.0, 1.0, 8.113e-06, 0.0, 1.0, 8.113e-06, 0.0, 1.0, -8.113e-06, 0.0, 1.0, -8.113e-06, 0.0, 1.0, -8.113e-06, 0.0, 1.0, -8.113e-06, 0.0, 1.0, 7.212e-06, 0.0, 1.0, 7.212e-06, 0.0, 1.0, 7.212e-06, 0.0, 1.0, 7.212e-06, 0.0, 1.0, 2.404e-06, 0.0, 1.0, 2.404e-06, 0.0, 1.0, 2.404e-06, 0.0, 1.0, 2.404e-06, 0.0, 1.0, 0.0, 0.0, 1.0, 0.0, 0.0, 1.0, 0.0, 0.0, 1.0, 0.0, 0.0, 1.0, -4.808e-06, 0.0, 1.0, -4.808e-06, 0.0, 1.0, -4.808e-06, 0.0, 1.0, -4.808e-06, 0.0, 1.0, 4.808e-06, 0.0, 1.0, 4.808e-06, 0.0, 1.0, 4.808e-06, 0.0, 1.0, 4.808e-06, 0.0, 1.0, -4.808e-06, 0.0, 1.0, -4.808e-06, 0.0, 1.0, -4.808e-06, 0.0, 1.0, -4.808e-06, 0.0, 1.0, 0.0, 0.0, 1.0, 0.0, 0.0, 1.0, 0.0, 0.0, 1.0, 0.0, 0.0, 1.0, 0.0, 0.0, 1.0, 0.0, 0.0, 1.0, 0.0, 0.0, 1.0, 0.0, 0.0, 1.0, 0.0, 0.0, 1.0, 0.0, 0.0, 1.0, 0.0, 0.0, 1.0, 0.0, 0.0, 1.0, -2.404e-06, 0.0, 1.0, -2.404e-06, 0.0, 1.0, -2.404e-06, 0.0, 1.0, -2.404e-06, 0.0, 1.0, 0.0, 0.0, 1.0, 0.0, 0.0, 1.0, 0.0, 0.0, 1.0, 0.0, 0.0, 1.0, 0.0, 0.0, 1.0, 0.0, 0.0, 1.0, 0.0, 0.0, 1.0, 0.0, 0.0, 1.0, -2.404e-06, 0.0, 1.0, -2.404e-06, 0.0, 1.0, -2.404e-06, 0.0, 1.0, -2.404e-06, 0.0, 1.0, -1.202e-06, 0.0, 1.0, -1.202e-06, 0.0, 1.0, -1.202e-06, 0.0, 1.0, -1.202e-06, 0.0, 1.0, 6.01e-06, 0.0, 1.0, 6.01e-06, 0.0, 1.0, 6.01e-06, 0.0, 1.0, 6.01e-06, 0.0, 0.0, -0.957, 0.2902, 0.0, -0.957, 0.2902, 0.0, -0.957, 0.2902, 0.0, -0.957, 0.2902, 1.0, -3.325e-07, 0.0, 1.0, -3.325e-07, 0.0, 1.0, -3.325e-07, 0.0, 1.0, -3.325e-07, 0.0, 1.0, -3.325e-07, 0.0, 1.0, -3.325e-07, 0.0, 1.0, -3.325e-07, 0.0, 1.0, -3.325e-07, 0.0, 1.0, -3.325e-07, 0.0, 1.0, -3.325e-07, 0.0, 1.0, -3.325e-07, 0.0, 1.0, -3.325e-07, 0.0, 1.0, -3.325e-07, 0.0, 1.0, -3.325e-07, 0.0, 1.0, -3.325e-07, 0.0, 1.0, -3.325e-07, 0.0, 1.0, -3.325e-07, 0.0, 1.0, -3.325e-07, 0.0, 1.0, -3.325e-07, 0.0, 1.0, -3.325e-07, 0.0, 1.0, -3.325e-07, 0.0, 1.0, -3.325e-07, 0.0, 1.0, -3.325e-07, 0.0, 1.0, -3.325e-07, 0.0, 1.0, -3.325e-07, 0.0, 1.0, -3.325e-07, 0.0, 1.0, -3.325e-07, 0.0, 1.0, -3.325e-07, 0.0, 1.0, -3.325e-07, 0.0, 1.0, -3.325e-07, 0.0, 1.0, -3.325e-07, 0.0, 1.0, -3.325e-07, 0.0, 0.0, 0.9952, 0.09801, 0.0, 0.9952, 0.09801, 0.0, 0.9952, 0.09801, 0.0, 0.9952, 0.09801, 0.0, -0.8819, 0.4714, 0.0, -0.8819, 0.4714, 0.0, -0.8819, 0.4714, 0.0, -0.8819, 0.4714, 0.0, 0.9952, -0.09801, 0.0, 0.9952, -0.09801, 0.0, 0.9952, -0.09801, 0.0, 0.9952, -0.09801, 0.0, -0.7731, 0.6343, 0.0, -0.7731, 0.6343, 0.0, -0.7731, 0.6343, 0.0, -0.7731, 0.6343, 0.0, 0.9569, -0.2903, 0.0, 0.9569, -0.2903, 0.0, 0.9569, -0.2903, 0.0, 0.9569, -0.2903, 0.0, -0.6344, 0.773, 0.0, -0.6344, 0.773, 0.0, -0.6344, 0.773, 0.0, -0.6344, 0.773, 0.0, 0.8819, -0.4714, 0.0, 0.8819, -0.4714, 0.0, 0.8819, -0.4714, 0.0, 0.8819, -0.4714, 0.0, -0.4714, 0.8819, 0.0, -0.4714, 0.8819, 0.0, -0.4714, 0.8819, 0.0, -0.4714, 0.8819, 0.0, -0.09801, -0.9952, 0.0, -0.09801, -0.9952, 0.0, -0.09801, -0.9952, 0.0, -0.09801, -0.9952, 0.0, 0.773, -0.6344, 0.0, 0.773, -0.6344, 0.0, 0.773, -0.6344, 0.0, 0.773, -0.6344, 0.0, -0.2903, 0.9569, 0.0, -0.2903, 0.9569, 0.0, -0.2903, 0.9569, 0.0, -0.2903, 0.9569, 0.0, -0.2903, -0.9569, 0.0, -0.2903, -0.9569, 0.0, -0.2903, -0.9569, 0.0, -0.2903, -0.9569, 0.0, 0.6344, -0.773, 0.0, 0.6344, -0.773, 0.0, 0.6344, -0.773, 0.0, 0.6344, -0.773, 0.0, -0.09801, 0.9952, 0.0, -0.09801, 0.9952, 0.0, -0.09801, 0.9952, 0.0, -0.09801, 0.9952, 0.0, -0.4714, -0.8819, 0.0, -0.4714, -0.8819, 0.0, -0.4714, -0.8819, 0.0, -0.4714, -0.8819, 0.0, 0.4714, -0.8819, 0.0, 0.4714, -0.8819, 0.0, 0.4714, -0.8819, 0.0, 0.4714, -0.8819, 0.0, 0.09801, 0.9952, 0.0, 0.09801, 0.9952, 0.0, 0.09801, 0.9952, 0.0, 0.09801, 0.9952, 0.0, -0.6344, -0.773, 0.0, -0.6344, -0.773, 0.0, -0.6344, -0.773, 0.0, -0.6344, -0.773, 0.0, 0.2903, -0.9569, 0.0, 0.2903, -0.9569, 0.0, 0.2903, -0.9569, 0.0, 0.2903, -0.9569, 0.0, 0.2903, 0.9569, 0.0, 0.2903, 0.9569, 0.0, 0.2903, 0.9569, 0.0, 0.2903, 0.9569, 0.0, -0.773, -0.6344, 0.0, -0.773, -0.6344, 0.0, -0.773, -0.6344, 0.0, -0.773, -0.6344, 0.0, 0.09801, -0.9952, 0.0, 0.09801, -0.9952, 0.0, 0.09801, -0.9952, 0.0, 0.09801, -0.9952, 0.0, 0.4714, 0.8819, 0.0, 0.4714, 0.8819, 0.0, 0.4714, 0.8819, 0.0, 0.4714, 0.8819, 0.0, -0.8819, -0.4714, 0.0, -0.8819, -0.4714, 0.0, -0.8819, -0.4714, 0.0, -0.8819, -0.4714, 0.0, 0.6344, 0.773, 0.0, 0.6344, 0.773, 0.0, 0.6344, 0.773, 0.0, 0.6344, 0.773, 0.0, -0.957, -0.2902, 0.0, -0.957, -0.2902, 0.0, -0.957, -0.2902, 0.0, -0.957, -0.2902, 0.0, 0.773, 0.6344, 0.0, 0.773, 0.6344, 0.0, 0.773, 0.6344, 0.0, 0.773, 0.6344, 0.0, -0.9952, -0.09801, 0.0, -0.9952, -0.09801, 0.0, -0.9952, -0.09801, 0.0, -0.9952, -0.09801, 0.0, 0.8819, 0.4714, 0.0, 0.8819, 0.4714, 0.0, 0.8819, 0.4714, 0.0, 0.8819, 0.4714, 0.0, -0.9952, 0.09801, 0.0, -0.9952, 0.09801, 0.0, -0.9952, 0.09801, 0.0, -0.9952, 0.09801, 0.0, 0.9569, 0.2903, 0.0, 0.9569, 0.2903, 0.0, 0.9569, 0.2903, 0.0, 0.9569, 0.2903])] * 3)])
me_cube_002 = bpy.data.meshes.new('Cube.002')
me_cube_002.from_pydata([(-0.8519, 3.911, 0.505), (-0.8519, 4.094, 0.505), (-0.8519, 3.911, -0.505), (-0.8519, 4.094, -0.505), (0.8519, 3.911, 0.505), (0.8519, 4.094, 0.505), (0.8519, 3.911, -0.505), (0.8519, 4.094, -0.505), (0.0, 0.9008, -0.267), (0.0, 3.948, -0.267), (0.05208, 0.9008, -0.2618), (0.05208, 3.948, -0.2618), (0.1022, 0.9008, -0.2466), (0.1022, 3.948, -0.2466), (0.1483, 0.9008, -0.222), (0.1483, 3.948, -0.222), (0.1888, 0.9008, -0.1888), (0.1888, 3.948, -0.1888), (0.222, 0.9008, -0.1483), (0.222, 3.948, -0.1483), (0.2466, 0.9008, -0.1022), (0.2466, 3.948, -0.1022), (0.2618, 0.9008, -0.05208), (0.2618, 3.948, -0.05208), (0.267, 0.9008, 0.0), (0.267, 3.948, 0.0), (0.2618, 0.9008, 0.05208), (0.2618, 3.948, 0.05208), (0.2466, 0.9008, 0.1022), (0.2466, 3.948, 0.1022), (0.222, 0.9008, 0.1483), (0.222, 3.948, 0.1483), (0.1888, 0.9008, 0.1888), (0.1888, 3.948, 0.1888), (0.1483, 0.9008, 0.222), (0.1483, 3.948, 0.222), (0.1022, 0.9008, 0.2466), (0.1022, 3.948, 0.2466), (0.05208, 0.9008, 0.2618), (0.05208, 3.948, 0.2618), (0.0, 0.9008, 0.267), (0.0, 3.948, 0.267), (-0.05208, 0.9008, 0.2618), (-0.05208, 3.948, 0.2618), (-0.1022, 0.9008, 0.2466), (-0.1022, 3.948, 0.2466), (-0.1483, 0.9008, 0.222), (-0.1483, 3.948, 0.222), (-0.1888, 0.9008, 0.1888), (-0.1888, 3.948, 0.1888), (-0.222, 0.9008, 0.1483), (-0.222, 3.948, 0.1483), (-0.2466, 0.9008, 0.1022), (-0.2466, 3.948, 0.1022), (-0.2618, 0.9008, 0.05208), (-0.2618, 3.948, 0.05208), (-0.267, 0.9008, 0.0), (-0.267, 3.948, 0.0), (-0.2618, 0.9008, -0.05208), (-0.2618, 3.948, -0.05208), (-0.2466, 0.9008, -0.1022), (-0.2466, 3.948, -0.1022), (-0.222, 0.9008, -0.1483), (-0.222, 3.948, -0.1483), (-0.1888, 0.9008, -0.1888), (-0.1888, 3.948, -0.1888), (-0.1483, 0.9008, -0.222), (-0.1483, 3.948, -0.222), (-0.1022, 0.9008, -0.2466), (-0.1022, 3.948, -0.2466), (-0.05208, 0.9008, -0.2618), (-0.05208, 3.948, -0.2618)], [], [(0, 1, 3, 2), (2, 3, 7, 6), (6, 7, 5, 4), (4, 5, 1, 0), (2, 6, 4, 0), (7, 3, 1, 5), (8, 9, 11, 10), (10, 11, 13, 12), (12, 13, 15, 14), (14, 15, 17, 16), (16, 17, 19, 18), (18, 19, 21, 20), (20, 21, 23, 22), (22, 23, 25, 24), (24, 25, 27, 26), (26, 27, 29, 28), (28, 29, 31, 30), (30, 31, 33, 32), (32, 33, 35, 34), (34, 35, 37, 36), (36, 37, 39, 38), (38, 39, 41, 40), (40, 41, 43, 42), (42, 43, 45, 44), (44, 45, 47, 46), (46, 47, 49, 48), (48, 49, 51, 50), (50, 51, 53, 52), (52, 53, 55, 54), (54, 55, 57, 56), (56, 57, 59, 58), (58, 59, 61, 60), (60, 61, 63, 62), (62, 63, 65, 64), (64, 65, 67, 66), (66, 67, 69, 68), (11, 9, 71, 69, 67, 65, 63, 61, 59, 57, 55, 53, 51, 49, 47, 45, 43, 41, 39, 37, 35, 33, 31, 29, 27, 25, 23, 21, 19, 17, 15, 13), (68, 69, 71, 70), (70, 71, 9, 8), (8, 10, 12, 14, 16, 18, 20, 22, 24, 26, 28, 30, 32, 34, 36, 38, 40, 42, 44, 46, 48, 50, 52, 54, 56, 58, 60, 62, 64, 66, 68, 70)])
me_cube_002.polygons.foreach_set('material_index', [1, 1, 1, 1, 1, 1, 1, 1, 1, 1, 1, 1, 1, 1, 1, 1, 1, 1, 1, 1, 1, 1, 1, 1, 1, 1, 1, 1, 1, 1, 1, 1, 1, 1, 1, 1, 1, 1, 1, 1])
_uv = me_cube_002.uv_layers.new(name='UVMap')
_uv.uv.foreach_set('vector', [0.375, 0.0, 0.625, 0.0, 0.625, 0.25, 0.375, 0.25, 0.375, 0.25, 0.625, 0.25, 0.625, 0.5, 0.375, 0.5, 0.375, 0.5, 0.625, 0.5, 0.625, 0.75, 0.375, 0.75, 0.375, 0.75, 0.625, 0.75, 0.625, 1.0, 0.375, 1.0, 0.125, 0.5, 0.375, 0.5, 0.375, 0.75, 0.125, 0.75, 0.625, 0.5, 0.875, 0.5, 0.875, 0.75, 0.625, 0.75, 1.0, 0.5, 1.0, 1.0, 0.9688, 1.0, 0.9688, 0.5, 0.9688, 0.5, 0.9688, 1.0, 0.9375, 1.0, 0.9375, 0.5, 0.9375, 0.5, 0.9375, 1.0, 0.9062, 1.0, 0.9062, 0.5, 0.9062, 0.5, 0.9062, 1.0, 0.875, 1.0, 0.875, 0.5, 0.875, 0.5, 0.875, 1.0, 0.8438, 1.0, 0.8438, 0.5, 0.8438, 0.5, 0.8438, 1.0, 0.8125, 1.0, 0.8125, 0.5, 0.8125, 0.5, 0.8125, 1.0, 0.7812, 1.0, 0.7812, 0.5, 0.7812, 0.5, 0.7812, 1.0, 0.75, 1.0, 0.75, 0.5, 0.75, 0.5, 0.75, 1.0, 0.7188, 1.0, 0.7188, 0.5, 0.7188, 0.5, 0.7188, 1.0, 0.6875, 1.0, 0.6875, 0.5, 0.6875, 0.5, 0.6875, 1.0, 0.6562, 1.0, 0.6562, 0.5, 0.6562, 0.5, 0.6562, 1.0, 0.625, 1.0, 0.625, 0.5, 0.625, 0.5, 0.625, 1.0, 0.5938, 1.0, 0.5938, 0.5, 0.5938, 0.5, 0.5938, 1.0, 0.5625, 1.0, 0.5625, 0.5, 0.5625, 0.5, 0.5625, 1.0, 0.5312, 1.0, 0.5312, 0.5, 0.5312, 0.5, 0.5312, 1.0, 0.5, 1.0, 0.5, 0.5, 0.5, 0.5, 0.5, 1.0, 0.4688, 1.0, 0.4688, 0.5, 0.4688, 0.5, 0.4688, 1.0, 0.4375, 1.0, 0.4375, 0.5, 0.4375, 0.5, 0.4375, 1.0, 0.4062, 1.0, 0.4062, 0.5, 0.4062, 0.5, 0.4062, 1.0, 0.375, 1.0, 0.375, 0.5, 0.375, 0.5, 0.375, 1.0, 0.3438, 1.0, 0.3438, 0.5, 0.3438, 0.5, 0.3438, 1.0, 0.3125, 1.0, 0.3125, 0.5, 0.3125, 0.5, 0.3125, 1.0, 0.2812, 1.0, 0.2812, 0.5, 0.2812, 0.5, 0.2812, 1.0, 0.25, 1.0, 0.25, 0.5, 0.25, 0.5, 0.25, 1.0, 0.2188, 1.0, 0.2188, 0.5, 0.2188, 0.5, 0.2188, 1.0, 0.1875, 1.0, 0.1875, 0.5, 0.1875, 0.5, 0.1875, 1.0, 0.1562, 1.0, 0.1562, 0.5, 0.1562, 0.5, 0.1562, 1.0, 0.125, 1.0, 0.125, 0.5, 0.125, 0.5, 0.125, 1.0, 0.09375, 1.0, 0.09375, 0.5, 0.09375, 0.5, 0.09375, 1.0, 0.0625, 1.0, 0.0625, 0.5, 0.2968, 0.4854, 0.25, 0.49, 0.2032, 0.4854, 0.1582, 0.4717, 0.1167, 0.4496, 0.08029, 0.4197, 0.05045, 0.3833, 0.02827, 0.3418, 0.01461, 0.2968, 0.01, 0.25, 0.01461, 0.2032, 0.02827, 0.1582, 0.05045, 0.1167, 0.08029, 0.08029, 0.1167, 0.05045, 0.1582, 0.02827, 0.2032, 0.01461, 0.25, 0.01, 0.2968, 0.01461, 0.3418, 0.02827, 0.3833, 0.05045, 0.4197, 0.08029, 0.4496, 0.1167, 0.4717, 0.1582, 0.4854, 0.2032, 0.49, 0.25, 0.4854, 0.2968, 0.4717, 0.3418, 0.4496, 0.3833, 0.4197, 0.4197, 0.3833, 0.4496, 0.3418, 0.4717, 0.0625, 0.5, 0.0625, 1.0, 0.03125, 1.0, 0.03125, 0.5, 0.03125, 0.5, 0.03125, 1.0, 0.0, 1.0, 0.0, 0.5, 0.75, 0.49, 0.7968, 0.4854, 0.8418, 0.4717, 0.8833, 0.4496, 0.9197, 0.4197, 0.9496, 0.3833, 0.9717, 0.3418, 0.9854, 0.2968, 0.99, 0.25, 0.9854, 0.2032, 0.9717, 0.1582, 0.9496, 0.1167, 0.9197, 0.08029, 0.8833, 0.05045, 0.8418, 0.02827, 0.7968, 0.01461, 0.75, 0.01, 0.7032, 0.01461, 0.6582, 0.02827, 0.6167, 0.05045, 0.5803, 0.08029, 0.5504, 0.1167, 0.5283, 0.1582, 0.5146, 0.2032, 0.51, 0.25, 0.5146, 0.2968, 0.5283, 0.3418, 0.5504, 0.3833, 0.5803, 0.4197, 0.6167, 0.4496, 0.6582, 0.4717, 0.7032, 0.4854])
me_cube_002.materials.append(mat_material_006)
me_cube_002.materials.append(mat_material_007)
me_cube_002.update()
me_cube_002.normals_split_custom_set([tuple(v) for v in zip(*[iter([-1.0, 0.0, 0.0, -1.0, 0.0, 0.0, -1.0, 0.0, 0.0, -1.0, 0.0, 0.0, 0.0, 0.0, -1.0, 0.0, 0.0, -1.0, 0.0, 0.0, -1.0, 0.0, 0.0, -1.0, 1.0, 0.0, 0.0, 1.0, 0.0, 0.0, 1.0, 0.0, 0.0, 1.0, 0.0, 0.0, 0.0, 0.0, 1.0, 0.0, 0.0, 1.0, 0.0, 0.0, 1.0, 0.0, 0.0, 1.0, 0.0, -1.0, 0.0, 0.0, -1.0, 0.0, 0.0, -1.0, 0.0, 0.0, -1.0, 0.0, 0.0, 1.0, 0.0, 0.0, 1.0, 0.0, 0.0, 1.0, 0.0, 0.0, 1.0, 0.0, 0.09801, 0.0, -0.9952, 0.09801, 0.0, -0.9952, 0.09801, 0.0, -0.9952, 0.09801, 0.0, -0.9952, 0.2903, 0.0, -0.9569, 0.2903, 0.0, -0.9569, 0.2903, 0.0, -0.9569, 0.2903, 0.0, -0.9569, 0.4714, 0.0, -0.8819, 0.4714, 0.0, -0.8819, 0.4714, 0.0, -0.8819, 0.4714, 0.0, -0.8819, 0.6344, 0.0, -0.773, 0.6344, 0.0, -0.773, 0.6344, 0.0, -0.773, 0.6344, 0.0, -0.773, 0.773, 0.0, -0.6344, 0.773, 0.0, -0.6344, 0.773, 0.0, -0.6344, 0.773, 0.0, -0.6344, 0.8819, 0.0, -0.4714, 0.8819, 0.0, -0.4714, 0.8819, 0.0, -0.4714, 0.8819, 0.0, -0.4714, 0.9569, 0.0, -0.2903, 0.9569, 0.0, -0.2903, 0.9569, 0.0, -0.2903, 0.9569, 0.0, -0.2903, 0.9952, 0.0, -0.09801, 0.9952, 0.0, -0.09801, 0.9952, 0.0, -0.09801, 0.9952, 0.0, -0.09801, 0.9952, 0.0, 0.09801, 0.9952, 0.0, 0.09801, 0.9952, 0.0, 0.09801, 0.9952, 0.0, 0.09801, 0.9569, 0.0, 0.2903, 0.9569, 0.0, 0.2903, 0.9569, 0.0, 0.2903, 0.9569, 0.0, 0.2903, 0.8819, 0.0, 0.4714, 0.8819, 0.0, 0.4714, 0.8819, 0.0, 0.4714, 0.8819, 0.0, 0.4714, 0.773, 0.0, 0.6344, 0.773, 0.0, 0.6344, 0.773, 0.0, 0.6344, 0.773, 0.0, 0.6344, 0.6344, 0.0, 0.773, 0.6344, 0.0, 0.773, 0.6344, 0.0, 0.773, 0.6344, 0.0, 0.773, 0.4714, 0.0, 0.8819, 0.4714, 0.0, 0.8819, 0.4714, 0.0, 0.8819, 0.4714, 0.0, 0.8819, 0.2903, 0.0, 0.9569, 0.2903, 0.0, 0.9569, 0.2903, 0.0, 0.9569, 0.2903, 0.0, 0.9569, 0.09801, 0.0, 0.9952, 0.09801, 0.0, 0.9952, 0.09801, 0.0, 0.9952, 0.09801, 0.0, 0.9952, -0.098, 0.0, 0.9952, -0.098, 0.0, 0.9952, -0.098, 0.0, 0.9952, -0.098, 0.0, 0.9952, -0.2903, 0.0, 0.9569, -0.2903, 0.0, 0.9569, -0.2903, 0.0, 0.9569, -0.2903, 0.0, 0.9569, -0.4714, 0.0, 0.8819, -0.4714, 0.0, 0.8819, -0.4714, 0.0, 0.8819, -0.4714, 0.0, 0.8819, -0.6344, 0.0, 0.773, -0.6344, 0.0, 0.773, -0.6344, 0.0, 0.773, -0.6344, 0.0, 0.773, -0.773, 0.0, 0.6344, -0.773, 0.0, 0.6344, -0.773, 0.0, 0.6344, -0.773, 0.0, 0.6344, -0.8819, 0.0, 0.4714, -0.8819, 0.0, 0.4714, -0.8819, 0.0, 0.4714, -0.8819, 0.0, 0.4714, -0.9569, 0.0, 0.2903, -0.9569, 0.0, 0.2903, -0.9569, 0.0, 0.2903, -0.9569, 0.0, 0.2903, -0.9952, 0.0, 0.098, -0.9952, 0.0, 0.098, -0.9952, 0.0, 0.098, -0.9952, 0.0, 0.098, -0.9952, 0.0, -0.098, -0.9952, 0.0, -0.098, -0.9952, 0.0, -0.098, -0.9952, 0.0, -0.098, -0.9569, 0.0, -0.2903, -0.9569, 0.0, -0.2903, -0.9569, 0.0, -0.2903, -0.9569, 0.0, -0.2903, -0.8819, 0.0, -0.4714, -0.8819, 0.0, -0.4714, -0.8819, 0.0, -0.4714, -0.8819, 0.0, -0.4714, -0.773, 0.0, -0.6344, -0.773, 0.0, -0.6344, -0.773, 0.0, -0.6344, -0.773, 0.0, -0.6344, -0.6344, 0.0, -0.773, -0.6344, 0.0, -0.773, -0.6344, 0.0, -0.773, -0.6344, 0.0, -0.773, -0.4714, 0.0, -0.8819, -0.4714, 0.0, -0.8819, -0.4714, 0.0, -0.8819, -0.4714, 0.0, -0.8819, 0.0, 1.0, 2.009e-07, 0.0, 1.0, 2.009e-07, 0.0, 1.0, 2.009e-07, 0.0, 1.0, 2.009e-07, 0.0, 1.0, 2.009e-07, 0.0, 1.0, 2.009e-07, 0.0, 1.0, 2.009e-07, 0.0, 1.0, 2.009e-07, 0.0, 1.0, 2.009e-07, 0.0, 1.0, 2.009e-07, 0.0, 1.0, 2.009e-07, 0.0, 1.0, 2.009e-07, 0.0, 1.0, 2.009e-07, 0.0, 1.0, 2.009e-07, 0.0, 1.0, 2.009e-07, 0.0, 1.0, 2.009e-07, 0.0, 1.0, 2.009e-07, 0.0, 1.0, 2.009e-07, 0.0, 1.0, 2.009e-07, 0.0, 1.0, 2.009e-07, 0.0, 1.0, 2.009e-07, 0.0, 1.0, 2.009e-07, 0.0, 1.0, 2.009e-07, 0.0, 1.0, 2.009e-07, 0.0, 1.0, 2.009e-07, 0.0, 1.0, 2.009e-07, 0.0, 1.0, 2.009e-07, 0.0, 1.0, 2.009e-07, 0.0, 1.0, 2.009e-07, 0.0, 1.0, 2.009e-07, 0.0, 1.0, 2.009e-07, 0.0, 1.0, 2.009e-07, -0.2903, 0.0, -0.9569, -0.2903, 0.0, -0.9569, -0.2903, 0.0, -0.9569, -0.2903, 0.0, -0.9569, -0.098, 0.0, -0.9952, -0.098, 0.0, -0.9952, -0.098, 0.0, -0.9952, -0.098, 0.0, -0.9952, 0.0, -1.0, 1.675e-08, 0.0, -1.0, 1.675e-08, 0.0, -1.0, 1.675e-08, 0.0, -1.0, 1.675e-08, 0.0, -1.0, 1.675e-08, 0.0, -1.0, 1.675e-08, 0.0, -1.0, 1.675e-08, 0.0, -1.0, 1.675e-08, 0.0, -1.0, 1.675e-08, 0.0, -1.0, 1.675e-08, 0.0, -1.0, 1.675e-08, 0.0, -1.0, 1.675e-08, 0.0, -1.0, 1.675e-08, 0.0, -1.0, 1.675e-08, 0.0, -1.0, 1.675e-08, 0.0, -1.0, 1.675e-08, 0.0, -1.0, 1.675e-08, 0.0, -1.0, 1.675e-08, 0.0, -1.0, 1.675e-08, 0.0, -1.0, 1.675e-08, 0.0, -1.0, 1.675e-08, 0.0, -1.0, 1.675e-08, 0.0, -1.0, 1.675e-08, 0.0, -1.0, 1.675e-08, 0.0, -1.0, 1.675e-08, 0.0, -1.0, 1.675e-08, 0.0, -1.0, 1.675e-08, 0.0, -1.0, 1.675e-08, 0.0, -1.0, 1.675e-08, 0.0, -1.0, 1.675e-08, 0.0, -1.0, 1.675e-08, 0.0, -1.0, 1.675e-08])] * 3)])

# ---- objects
ob_cube = bpy.data.objects.new('Cube', me_cube_001)
ob_cube_002 = bpy.data.objects.new('Cube.002', me_cube_002)

# ---- transforms, parenting, visibility, modifiers, constraints
ob_cube.location = (0.0, 0.0, 0.0)
ob_cube.rotation_euler = (1.571, -0.0, 0.0)
ob_cube_002.location = (0.0, 0.0, 0.0)
ob_cube_002.rotation_euler = (1.571, -0.0, 0.0)

# ---- collection membership
col_collection.objects.link(ob_cube)
col_collection.objects.link(ob_cube_002)

# ---- scene / render settings (as saved in the file)
scene.frame_start = 1; scene.frame_end = 250; scene.frame_set(1)
scene.render.engine = 'BLENDER_EEVEE_NEXT'
scene.cycles.sampling_pattern = 'TABULATED_SOBOL'
bpy.context.view_layer.update()

# ---- added for rendering (the .blend has no active camera and no usable light): camera, sun
cam_auto = bpy.data.cameras.new('AutoCamera')
cam_auto.lens = 50.0
cam_auto.sensor_width = 36.0
cam_auto.clip_end = 1000.0
ob_auto_camera = bpy.data.objects.new('AutoCamera', cam_auto)
scene.collection.objects.link(ob_auto_camera)
ob_auto_camera.location = (7.19252, -8.33331, 7.1023)
ob_auto_camera.rotation_euler = (1.09748, -7.21219e-08, 0.694738)
scene.camera = ob_auto_camera
light_auto_sun = bpy.data.lights.new('AutoSun', 'SUN')
light_auto_sun.energy = 3.0
light_auto_sun.angle = 0.0523599
ob_auto_sun = bpy.data.objects.new('AutoSun', light_auto_sun)
scene.collection.objects.link(ob_auto_sun)
ob_auto_sun.rotation_euler = (0.872665, 0.174533, 0.523599)
bpy.context.view_layer.update()

